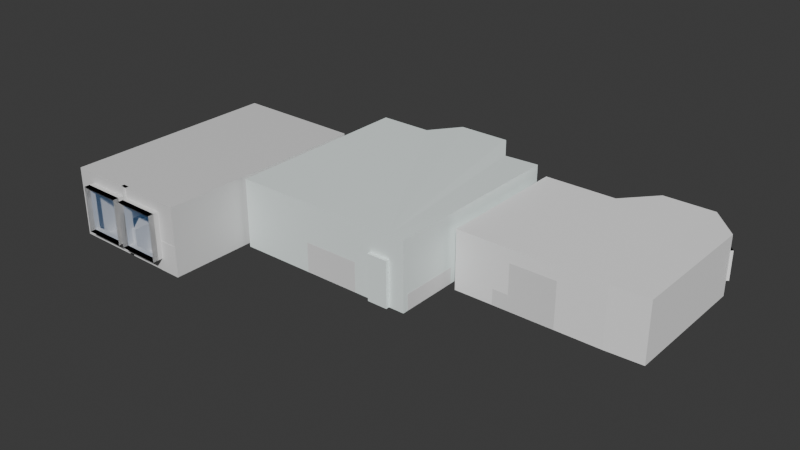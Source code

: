 # Source: Map-blockout_mitKinderT_r.blend  (saved by Blender 4.2.66; exported with 4.5.12 LTS)
import bpy
from mathutils import Matrix  # noqa: F401  (used for matrix-valued properties, if any)

bpy.ops.wm.read_factory_settings(use_empty=True)
scene = bpy.context.scene
scene.name = 'Scene'

# ---- collections
col_office = bpy.data.collections.new('Office'); scene.collection.children.link(col_office)
col_livingroom = bpy.data.collections.new('Livingroom'); scene.collection.children.link(col_livingroom)
col_kitchen = bpy.data.collections.new('Kitchen'); scene.collection.children.link(col_kitchen)

# ---- materials (node trees are filled in below, after node groups)
mat_material_005 = bpy.data.materials.new('Material.005')
mat_material_005.alpha_threshold = 0.0
mat_material_005.roughness = 0.5
mat_material_005.line_color = (0.0, 0.0, 0.0, 1.0)
mat_glas = bpy.data.materials.new('Glas')
mat_material_004 = bpy.data.materials.new('Material.004')
mat_material_002 = bpy.data.materials.new('Material.002')
mat_material_003 = bpy.data.materials.new('Material.003')
mat_material = bpy.data.materials.new('Material')
mat_material.alpha_threshold = 0.0
mat_material.roughness = 0.5
mat_material.line_color = (0.0, 0.0, 0.0, 1.0)
mat_material_001 = bpy.data.materials.new('Material.001')

# ---- material node trees
mat_material_005.use_nodes = True; mat_material_005.node_tree.nodes.clear()
_N = mat_material_005.node_tree.nodes; _L = mat_material_005.node_tree.links
n0 = _N.new('ShaderNodeOutputMaterial'); n0.name = 'Material Output'; n0.location = (300, 300)
n1 = _N.new('ShaderNodeBsdfPrincipled'); n1.name = 'Principled BSDF'; n1.location = (10, 300)
n1.inputs[3].default_value = 1.45
_L.new(n1.outputs[0], n0.inputs[0])
n0.is_active_output = True
mat_glas.use_nodes = True; mat_glas.node_tree.nodes.clear()
_N = mat_glas.node_tree.nodes; _L = mat_glas.node_tree.links
n0 = _N.new('ShaderNodeBsdfPrincipled'); n0.name = 'Principled BSDF'; n0.location = (10, 300)
n0.inputs[0].default_value = (0.01827, 0.2907, 0.8003, 1.0)
n0.inputs[2].default_value = 0.06746
n0.inputs[4].default_value = 0.1865
n1 = _N.new('ShaderNodeOutputMaterial'); n1.name = 'Material Output'; n1.location = (300, 300)
_L.new(n0.outputs[0], n1.inputs[0])
n1.is_active_output = True
mat_material_004.use_nodes = True; mat_material_004.node_tree.nodes.clear()
_N = mat_material_004.node_tree.nodes; _L = mat_material_004.node_tree.links
n0 = _N.new('ShaderNodeBsdfPrincipled'); n0.name = 'Principled BSDF'; n0.location = (10, 300)
n0.inputs[0].default_value = (0.9053, 1.0, 0.9817, 1.0)
n1 = _N.new('ShaderNodeOutputMaterial'); n1.name = 'Material Output'; n1.location = (300, 300)
_L.new(n0.outputs[0], n1.inputs[0])
n1.is_active_output = True
mat_material_002.use_nodes = True; mat_material_002.node_tree.nodes.clear()
_N = mat_material_002.node_tree.nodes; _L = mat_material_002.node_tree.links
n0 = _N.new('ShaderNodeBsdfPrincipled'); n0.name = 'Principled BSDF'; n0.location = (10, 300)
n0.inputs[0].default_value = (0.004541, 0.07819, 0.1197, 1.0)
n0.inputs[4].default_value = 0.4625
n1 = _N.new('ShaderNodeOutputMaterial'); n1.name = 'Material Output'; n1.location = (300, 300)
_L.new(n0.outputs[0], n1.inputs[0])
n1.is_active_output = True
mat_material_003.use_nodes = True; mat_material_003.node_tree.nodes.clear()
_N = mat_material_003.node_tree.nodes; _L = mat_material_003.node_tree.links
n0 = _N.new('ShaderNodeBsdfPrincipled'); n0.name = 'Principled BSDF'; n0.location = (10, 300)
n0.inputs[0].default_value = (0.8004, 0.7655, 0.0, 1.0)
n1 = _N.new('ShaderNodeOutputMaterial'); n1.name = 'Material Output'; n1.location = (300, 300)
_L.new(n0.outputs[0], n1.inputs[0])
n1.is_active_output = True
mat_material.use_nodes = True; mat_material.node_tree.nodes.clear()
_N = mat_material.node_tree.nodes; _L = mat_material.node_tree.links
n0 = _N.new('ShaderNodeOutputMaterial'); n0.name = 'Material Output'; n0.location = (300, 300)
n1 = _N.new('ShaderNodeBsdfPrincipled'); n1.name = 'Principled BSDF'; n1.location = (10, 300)
n1.inputs[0].default_value = (1.0, 1.0, 1.0, 1.0)
n1.inputs[3].default_value = 1.45
_L.new(n1.outputs[0], n0.inputs[0])
n0.is_active_output = True
mat_material_001.use_nodes = True; mat_material_001.node_tree.nodes.clear()
_N = mat_material_001.node_tree.nodes; _L = mat_material_001.node_tree.links
n0 = _N.new('ShaderNodeOutputMaterial'); n0.name = 'Material Output'; n0.location = (300, 300)
n1 = _N.new('ShaderNodeBsdfGlass'); n1.name = 'Glass BSDF'; n1.location = (10, 300)
n1.inputs[0].default_value = (0.02129, 0.2509, 0.6755, 0.1)
n1.inputs[1].default_value = 0.3268
_L.new(n1.outputs[0], n0.inputs[0])
n0.is_active_output = True

# ---- world
world_world = bpy.data.worlds.new('World'); scene.world = world_world
world_world.use_nodes = True; world_world.node_tree.nodes.clear()
_N = world_world.node_tree.nodes; _L = world_world.node_tree.links
n0 = _N.new('ShaderNodeOutputWorld'); n0.name = 'World Output'; n0.location = (300, 300)
n1 = _N.new('ShaderNodeBackground'); n1.name = 'Background'; n1.location = (10, 300)
n1.inputs[0].default_value = (0.05088, 0.05088, 0.05088, 1.0)
_L.new(n1.outputs[0], n0.inputs[0])
n0.is_active_output = True
world_world.color = (0.05088, 0.05088, 0.05088)
world_world.sun_shadow_jitter_overblur = 0.0

# ---- meshes
me_cube_024 = bpy.data.meshes.new('Cube.024')
me_cube_024.from_pydata([(-0.1958, 2.0, 2.0), (-0.1958, 2.0, 0.0), (-0.1958, -5.96e-08, 2.0), (-0.1958, -5.96e-08, 0.0), (-1.811, 2.0, 2.0), (-1.811, 2.0, 0.0), (-1.811, -5.96e-08, 2.0), (-1.811, -5.96e-08, 0.0), (-0.4259, 2.0, 0.0), (-1.574, 2.0, 0.0), (-0.4259, -5.96e-08, 2.0), (-1.574, -5.96e-08, 2.0), (-1.574, -5.96e-08, 0.0), (-0.4259, -5.96e-08, 0.0), (-1.574, 2.0, 2.0), (-0.4259, 2.0, 2.0), (-0.1958, 2.0, 1.699), (-0.1958, 2.0, 0.3661), (-1.811, -5.96e-08, 0.3661), (-1.811, -5.96e-08, 1.699), (-0.1958, -5.96e-08, 1.699), (-0.1958, -5.96e-08, 0.3661), (-1.811, 2.0, 1.699), (-1.811, 2.0, 0.3661), (-1.574, 2.0, 0.3661), (-1.574, 2.0, 1.699), (-0.4259, 2.0, 0.3661), (-0.4259, 2.0, 1.699), (-0.4259, -5.96e-08, 0.3661), (-0.4259, -5.96e-08, 1.699), (-1.574, -5.96e-08, 0.3661), (-1.574, -5.96e-08, 1.699), (-0.9601, 2.0, 0.0), (-1.04, 2.0, 0.0), (-0.9601, -5.96e-08, 2.0), (-1.04, -5.96e-08, 2.0), (-1.04, -5.96e-08, 0.0), (-0.9601, -5.96e-08, 0.0), (-1.04, 2.0, 2.0), (-0.9601, 2.0, 2.0), (-1.04, -5.96e-08, 0.3661), (-0.9601, -5.96e-08, 0.3661), (-1.04, -5.96e-08, 1.699), (-0.9601, -5.96e-08, 1.699), (-0.9601, 2.0, 0.3661), (-1.04, 2.0, 0.3661), (-0.9601, 2.0, 1.699), (-1.04, 2.0, 1.699), (-1.574, 2.097, 0.3661), (-1.574, 2.097, 1.699), (-0.4259, 2.097, 0.3661), (-0.4259, 2.097, 1.699), (-1.04, 2.097, 0.3661), (-1.04, 2.097, 1.699), (-0.9601, 2.097, 0.3661), (-0.9601, 2.097, 1.699), (-1.574, 2.045, 0.3661), (-1.574, 2.045, 1.699), (-0.4259, 2.045, 0.3661), (-0.4259, 2.045, 1.699), (-1.04, 2.045, 0.3661), (-1.04, 2.045, 1.699), (-0.9601, 2.045, 0.3661), (-0.9601, 2.045, 1.699), (-1.811, 1.202, 5.96e-08), (-1.811, 0.9893, 5.96e-08), (-0.1958, 1.202, 2.0), (-0.1958, 0.9893, 2.0), (-1.811, 0.9893, 2.0), (-1.811, 1.202, 2.0), (-0.1958, 0.9887, 5.96e-08), (-0.1958, 1.204, 5.96e-08), (-1.574, 0.9893, 5.96e-08), (-1.574, 1.202, 5.96e-08), (-0.4259, 0.9893, 5.96e-08), (-0.4259, 1.202, 5.96e-08), (-0.4259, 0.9893, 2.0), (-0.4259, 1.202, 2.0), (-1.574, 0.9893, 2.0), (-1.574, 1.202, 2.0), (-0.1958, 0.9887, 0.3661), (-0.1958, 1.204, 0.3661), (-0.1958, 0.9893, 1.699), (-0.1958, 1.202, 1.699), (-1.811, 1.202, 0.3661), (-1.811, 0.9893, 0.3661), (-1.811, 1.202, 1.699), (-1.811, 0.9893, 1.699), (-0.9601, 0.9893, 2.0), (-0.9601, 1.202, 2.0), (-1.04, 0.9893, 2.0), (-1.04, 1.202, 2.0), (-1.04, 0.9893, 5.96e-08), (-1.04, 1.202, 5.96e-08), (-0.9601, 0.9893, 5.96e-08), (-0.9601, 1.202, 5.96e-08), (-0.1958, 2.0, 1.343), (-1.811, -5.96e-08, 1.343), (-0.1958, -5.96e-08, 1.343), (-1.811, 2.0, 1.343), (-1.574, 2.0, 1.343), (-0.4259, 2.0, 1.343), (-0.4259, -5.96e-08, 1.343), (-1.574, -5.96e-08, 1.343), (-1.04, 2.0, 1.343), (-0.9601, 2.0, 1.343), (-0.9601, -5.96e-08, 1.343), (-1.04, -5.96e-08, 1.343), (-1.574, 2.097, 1.343), (-0.4259, 2.097, 1.343), (-1.04, 2.097, 1.343), (-0.9601, 2.097, 1.343), (-1.574, 2.045, 1.343), (-0.4259, 2.045, 1.343), (-1.04, 2.045, 1.343), (-0.9601, 2.045, 1.343), (-1.811, 0.9893, 1.343), (-1.811, 1.202, 1.343), (-0.1958, 1.204, 1.311), (-0.1958, 0.9887, 1.311), (-0.9601, 1.971, 0.0), (-1.04, 1.971, 0.0), (-1.04, 1.971, 2.0), (-0.9601, 1.971, 2.0), (-0.9601, 1.971, 0.3661), (-1.04, 1.971, 0.3661), (-0.9601, 1.971, 1.699), (-1.04, 1.971, 1.699), (-1.04, 1.971, 1.343), (-0.9601, 1.971, 1.343)], [], [(78, 11, 6, 68), (31, 19, 6, 11), (86, 22, 4, 69), (74, 13, 3, 70), (82, 20, 2, 67), (27, 16, 0, 15), (22, 25, 14, 4), (46, 27, 15, 39), (65, 7, 12, 72), (94, 37, 13, 74), (20, 29, 10, 2), (42, 31, 11, 35), (67, 2, 10, 76), (90, 35, 11, 78), (36, 12, 30, 40), (107, 103, 31, 42), (3, 13, 28, 21), (98, 102, 29, 20), (32, 8, 26, 44), (27, 46, 55, 51), (5, 9, 24, 23), (99, 100, 25, 22), (8, 1, 17, 26), (101, 96, 16, 27), (70, 3, 21, 80), (119, 98, 20, 82), (64, 5, 23, 84), (117, 99, 22, 86), (12, 7, 18, 30), (103, 97, 19, 31), (104, 47, 53, 110), (104, 45, 125, 128), (9, 33, 45, 24), (32, 44, 124, 120), (102, 106, 43, 29), (106, 107, 42, 43), (13, 37, 41, 28), (37, 36, 40, 41), (76, 10, 34, 88), (88, 34, 35, 90), (29, 43, 34, 10), (43, 42, 35, 34), (72, 12, 36, 92), (92, 36, 37, 94), (25, 47, 38, 14), (45, 33, 121, 125), (54, 50, 58, 62), (110, 53, 61, 114), (44, 26, 50, 54), (101, 27, 51, 109), (100, 24, 48, 108), (24, 45, 52, 48), (105, 44, 54, 111), (47, 25, 49, 53), (115, 113, 59, 63), (112, 114, 61, 57), (48, 52, 60, 56), (108, 48, 56, 112), (111, 54, 62, 115), (51, 55, 63, 59), (53, 49, 57, 61), (109, 51, 59, 113), (33, 93, 95, 32), (93, 92, 94, 95), (9, 73, 93, 33), (73, 72, 92, 93), (39, 89, 91, 38), (89, 88, 90, 91), (15, 77, 89, 39), (77, 76, 88, 89), (97, 116, 87, 19), (116, 117, 86, 87), (7, 65, 85, 18), (65, 64, 84, 85), (96, 118, 83, 16), (118, 119, 82, 83), (1, 71, 81, 17), (38, 91, 79, 14), (91, 90, 78, 79), (0, 66, 77, 15), (66, 67, 76, 77), (32, 95, 75, 8), (95, 94, 74, 75), (5, 64, 73, 9), (64, 65, 72, 73), (16, 83, 66, 0), (83, 82, 67, 66), (8, 75, 71, 1), (75, 74, 70, 71), (19, 87, 68, 6), (87, 86, 69, 68), (14, 79, 69, 4), (79, 78, 68, 69), (17, 81, 118, 96), (85, 84, 117, 116), (18, 85, 116, 97), (50, 109, 113, 58), (55, 111, 115, 63), (49, 108, 112, 57), (56, 60, 114, 112), (62, 58, 113, 115), (46, 105, 111, 55), (25, 100, 108, 49), (26, 101, 109, 50), (52, 110, 114, 60), (41, 40, 107, 106), (28, 41, 106, 102), (33, 32, 120, 121), (45, 104, 110, 52), (30, 18, 97, 103), (84, 23, 99, 117), (80, 21, 98, 119), (26, 17, 96, 101), (23, 24, 100, 99), (21, 28, 102, 98), (40, 30, 103, 107), (71, 70, 80, 119, 118, 81), (128, 129, 126, 127), (121, 120, 124, 125), (127, 126, 123, 122), (125, 124, 129, 128), (47, 104, 128, 127), (38, 47, 127, 122), (44, 105, 129, 124), (105, 46, 126, 129), (39, 38, 122, 123), (46, 39, 123, 126)])
me_cube_024.polygons.foreach_set('material_index', [0, 0, 0, 0, 0, 0, 0, 0, 0, 0, 0, 0, 0, 0, 0, 0, 0, 0, 0, 0, 0, 0, 0, 0, 0, 0, 0, 0, 0, 0, 0, 0, 0, 0, 0, 0, 0, 0, 0, 0, 0, 0, 0, 0, 0, 0, 0, 0, 0, 0, 0, 0, 0, 0, 1, 1, 0, 0, 0, 0, 0, 0, 0, 0, 0, 0, 0, 0, 0, 0, 0, 0, 0, 0, 0, 0, 0, 0, 0, 0, 0, 0, 0, 0, 0, 0, 0, 0, 0, 0, 0, 0, 0, 0, 0, 0, 0, 0, 0, 1, 1, 0, 0, 0, 0, 0, 0, 0, 0, 0, 0, 0, 0, 0, 0, 0, 0, 0, 0, 0, 0, 0, 0, 0, 0, 0, 0])
_uv = me_cube_024.uv_layers.new(name='UVMap')
_uv.uv.foreach_set('vector', [0.7917, 0.6667, 0.7917, 0.75, 0.875, 0.75, 0.875, 0.6667, 0.5417, 0.9167, 0.5417, 1.0, 0.625, 1.0, 0.625, 0.9167, 0.5417, 0.1667, 0.5417, 0.25, 0.625, 0.25, 0.625, 0.1667, 0.2917, 0.6667, 0.2917, 0.75, 0.375, 0.75, 0.375, 0.6667, 0.5417, 0.6667, 0.5417, 0.75, 0.625, 0.75, 0.625, 0.6667, 0.5417, 0.4167, 0.5417, 0.5, 0.625, 0.5, 0.625, 0.4167, 0.5417, 0.25, 0.5417, 0.3333, 0.625, 0.3333, 0.625, 0.25, 0.5417, 0.3889, 0.5417, 0.4167, 0.625, 0.4167, 0.625, 0.3889, 0.125, 0.6667, 0.125, 0.75, 0.2083, 0.75, 0.2083, 0.6667, 0.2639, 0.6667, 0.2639, 0.75, 0.2917, 0.75, 0.2917, 0.6667, 0.5417, 0.75, 0.5417, 0.8333, 0.625, 0.8333, 0.625, 0.75, 0.5417, 0.8889, 0.5417, 0.9167, 0.625, 0.9167, 0.625, 0.8889, 0.625, 0.6667, 0.625, 0.75, 0.7083, 0.75, 0.7083, 0.6667, 0.7639, 0.6667, 0.7639, 0.75, 0.7917, 0.75, 0.7917, 0.6667, 0.375, 0.8889, 0.375, 0.9167, 0.4583, 0.9167, 0.4583, 0.8889, 0.5, 0.8889, 0.5, 0.9167, 0.5417, 0.9167, 0.5417, 0.8889, 0.375, 0.75, 0.375, 0.8333, 0.4583, 0.8333, 0.4583, 0.75, 0.5, 0.75, 0.5, 0.8333, 0.5417, 0.8333, 0.5417, 0.75, 0.375, 0.3889, 0.375, 0.4167, 0.4583, 0.4167, 0.4583, 0.3889, 0.5417, 0.4167, 0.5417, 0.3889, 0.5417, 0.3889, 0.5417, 0.4167, 0.375, 0.25, 0.375, 0.3333, 0.4583, 0.3333, 0.4583, 0.25, 0.5, 0.25, 0.5, 0.3333, 0.5417, 0.3333, 0.5417, 0.25, 0.375, 0.4167, 0.375, 0.5, 0.4583, 0.5, 0.4583, 0.4167, 0.5, 0.4167, 0.5, 0.5, 0.5417, 0.5, 0.5417, 0.4167, 0.375, 0.6667, 0.375, 0.75, 0.4583, 0.75, 0.4583, 0.6667, 0.5, 0.6667, 0.5, 0.75, 0.5417, 0.75, 0.5417, 0.6667, 0.375, 0.1667, 0.375, 0.25, 0.4583, 0.25, 0.4583, 0.1667, 0.5, 0.1667, 0.5, 0.25, 0.5417, 0.25, 0.5417, 0.1667, 0.375, 0.9167, 0.375, 1.0, 0.4583, 1.0, 0.4583, 0.9167, 0.5, 0.9167, 0.5, 1.0, 0.5417, 1.0, 0.5417, 0.9167, 0.5, 0.3611, 0.5417, 0.3611, 0.5417, 0.3611, 0.5, 0.3611, 0.5, 0.3611, 0.4583, 0.3611, 0.4583, 0.3611, 0.5, 0.3611, 0.375, 0.3333, 0.375, 0.3611, 0.4583, 0.3611, 0.4583, 0.3333, 0.375, 0.3889, 0.4583, 0.3889, 0.4583, 0.3889, 0.375, 0.3889, 0.5, 0.8333, 0.5, 0.8611, 0.5417, 0.8611, 0.5417, 0.8333, 0.5, 0.8611, 0.5, 0.8889, 0.5417, 0.8889, 0.5417, 0.8611, 0.375, 0.8333, 0.375, 0.8611, 0.4583, 0.8611, 0.4583, 0.8333, 0.375, 0.8611, 0.375, 0.8889, 0.4583, 0.8889, 0.4583, 0.8611, 0.7083, 0.6667, 0.7083, 0.75, 0.7361, 0.75, 0.7361, 0.6667, 0.7361, 0.6667, 0.7361, 0.75, 0.7639, 0.75, 0.7639, 0.6667, 0.5417, 0.8333, 0.5417, 0.8611, 0.625, 0.8611, 0.625, 0.8333, 0.5417, 0.8611, 0.5417, 0.8889, 0.625, 0.8889, 0.625, 0.8611, 0.2083, 0.6667, 0.2083, 0.75, 0.2361, 0.75, 0.2361, 0.6667, 0.2361, 0.6667, 0.2361, 0.75, 0.2639, 0.75, 0.2639, 0.6667, 0.5417, 0.3333, 0.5417, 0.3611, 0.625, 0.3611, 0.625, 0.3333, 0.4583, 0.3611, 0.375, 0.3611, 0.375, 0.3611, 0.4583, 0.3611, 0.4583, 0.3889, 0.4583, 0.4167, 0.4583, 0.4167, 0.4583, 0.3889, 0.5, 0.3611, 0.5417, 0.3611, 0.5417, 0.3611, 0.5, 0.3611, 0.4583, 0.3889, 0.4583, 0.4167, 0.4583, 0.4167, 0.4583, 0.3889, 0.5, 0.4167, 0.5417, 0.4167, 0.5417, 0.4167, 0.5, 0.4167, 0.5, 0.3333, 0.4583, 0.3333, 0.4583, 0.3333, 0.5, 0.3333, 0.4583, 0.3333, 0.4583, 0.3611, 0.4583, 0.3611, 0.4583, 0.3333, 0.5, 0.3889, 0.4583, 0.3889, 0.4583, 0.3889, 0.5, 0.3889, 0.5417, 0.3611, 0.5417, 0.3333, 0.5417, 0.3333, 0.5417, 0.3611, 0.5, 0.3889, 0.5, 0.4167, 0.5417, 0.4167, 0.5417, 0.3889, 0.5, 0.3333, 0.5, 0.3611, 0.5417, 0.3611, 0.5417, 0.3333, 0.4583, 0.3333, 0.4583, 0.3611, 0.4583, 0.3611, 0.4583, 0.3333, 0.5, 0.3333, 0.4583, 0.3333, 0.4583, 0.3333, 0.5, 0.3333, 0.5, 0.3889, 0.4583, 0.3889, 0.4583, 0.3889, 0.5, 0.3889, 0.5417, 0.4167, 0.5417, 0.3889, 0.5417, 0.3889, 0.5417, 0.4167, 0.5417, 0.3611, 0.5417, 0.3333, 0.5417, 0.3333, 0.5417, 0.3611, 0.5, 0.4167, 0.5417, 0.4167, 0.5417, 0.4167, 0.5, 0.4167, 0.2361, 0.5, 0.2361, 0.5833, 0.2639, 0.5833, 0.2639, 0.5, 0.2361, 0.5833, 0.2361, 0.6667, 0.2639, 0.6667, 0.2639, 0.5833, 0.2083, 0.5, 0.2083, 0.5833, 0.2361, 0.5833, 0.2361, 0.5, 0.2083, 0.5833, 0.2083, 0.6667, 0.2361, 0.6667, 0.2361, 0.5833, 0.7361, 0.5, 0.7361, 0.5833, 0.7639, 0.5833, 0.7639, 0.5, 0.7361, 0.5833, 0.7361, 0.6667, 0.7639, 0.6667, 0.7639, 0.5833, 0.7083, 0.5, 0.7083, 0.5833, 0.7361, 0.5833, 0.7361, 0.5, 0.7083, 0.5833, 0.7083, 0.6667, 0.7361, 0.6667, 0.7361, 0.5833, 0.5, 0.0, 0.5, 0.08333, 0.5417, 0.08333, 0.5417, 0.0, 0.5, 0.08333, 0.5, 0.1667, 0.5417, 0.1667, 0.5417, 0.08333, 0.375, 0.0, 0.375, 0.08333, 0.4583, 0.08333, 0.4583, 0.0, 0.375, 0.08333, 0.375, 0.1667, 0.4583, 0.1667, 0.4583, 0.08333, 0.5, 0.5, 0.5, 0.5833, 0.5417, 0.5833, 0.5417, 0.5, 0.5, 0.5833, 0.5, 0.6667, 0.5417, 0.6667, 0.5417, 0.5833, 0.375, 0.5, 0.375, 0.5833, 0.4583, 0.5833, 0.4583, 0.5, 0.7639, 0.5, 0.7639, 0.5833, 0.7917, 0.5833, 0.7917, 0.5, 0.7639, 0.5833, 0.7639, 0.6667, 0.7917, 0.6667, 0.7917, 0.5833, 0.625, 0.5, 0.625, 0.5833, 0.7083, 0.5833, 0.7083, 0.5, 0.625, 0.5833, 0.625, 0.6667, 0.7083, 0.6667, 0.7083, 0.5833, 0.2639, 0.5, 0.2639, 0.5833, 0.2917, 0.5833, 0.2917, 0.5, 0.2639, 0.5833, 0.2639, 0.6667, 0.2917, 0.6667, 0.2917, 0.5833, 0.125, 0.5, 0.125, 0.5833, 0.2083, 0.5833, 0.2083, 0.5, 0.125, 0.5833, 0.125, 0.6667, 0.2083, 0.6667, 0.2083, 0.5833, 0.5417, 0.5, 0.5417, 0.5833, 0.625, 0.5833, 0.625, 0.5, 0.5417, 0.5833, 0.5417, 0.6667, 0.625, 0.6667, 0.625, 0.5833, 0.2917, 0.5, 0.2917, 0.5833, 0.375, 0.5833, 0.375, 0.5, 0.2917, 0.5833, 0.2917, 0.6667, 0.375, 0.6667, 0.375, 0.5833, 0.5417, 0.0, 0.5417, 0.08333, 0.625, 0.08333, 0.625, 0.0, 0.5417, 0.08333, 0.5417, 0.1667, 0.625, 0.1667, 0.625, 0.08333, 0.7917, 0.5, 0.7917, 0.5833, 0.875, 0.5833, 0.875, 0.5, 0.7917, 0.5833, 0.7917, 0.6667, 0.875, 0.6667, 0.875, 0.5833, 0.4583, 0.5, 0.4583, 0.5833, 0.5, 0.5833, 0.5, 0.5, 0.4583, 0.08333, 0.4583, 0.1667, 0.5, 0.1667, 0.5, 0.08333, 0.4583, 0.0, 0.4583, 0.08333, 0.5, 0.08333, 0.5, 0.0, 0.4583, 0.4167, 0.5, 0.4167, 0.5, 0.4167, 0.4583, 0.4167, 0.5417, 0.3889, 0.5, 0.3889, 0.5, 0.3889, 0.5417, 0.3889, 0.5417, 0.3333, 0.5, 0.3333, 0.5, 0.3333, 0.5417, 0.3333, 0.4583, 0.3333, 0.4583, 0.3611, 0.5, 0.3611, 0.5, 0.3333, 0.4583, 0.3889, 0.4583, 0.4167, 0.5, 0.4167, 0.5, 0.3889, 0.5417, 0.3889, 0.5, 0.3889, 0.5, 0.3889, 0.5417, 0.3889, 0.5417, 0.3333, 0.5, 0.3333, 0.5, 0.3333, 0.5417, 0.3333, 0.4583, 0.4167, 0.5, 0.4167, 0.5, 0.4167, 0.4583, 0.4167, 0.4583, 0.3611, 0.5, 0.3611, 0.5, 0.3611, 0.4583, 0.3611, 0.4583, 0.8611, 0.4583, 0.8889, 0.5, 0.8889, 0.5, 0.8611, 0.4583, 0.8333, 0.4583, 0.8611, 0.5, 0.8611, 0.5, 0.8333, 0.2361, 0.5, 0.2639, 0.5, 0.2639, 0.5, 0.2361, 0.5, 0.4583, 0.3611, 0.5, 0.3611, 0.5, 0.3611, 0.4583, 0.3611, 0.4583, 0.9167, 0.4583, 1.0, 0.5, 1.0, 0.5, 0.9167, 0.4583, 0.1667, 0.4583, 0.25, 0.5, 0.25, 0.5, 0.1667, 0.4583, 0.6667, 0.4583, 0.75, 0.5, 0.75, 0.5, 0.6667, 0.4583, 0.4167, 0.4583, 0.5, 0.5, 0.5, 0.5, 0.4167, 0.4583, 0.25, 0.4583, 0.3333, 0.5, 0.3333, 0.5, 0.25, 0.4583, 0.75, 0.4583, 0.8333, 0.5, 0.8333, 0.5, 0.75, 0.4583, 0.8889, 0.4583, 0.9167, 0.5, 0.9167, 0.5, 0.8889, 0.375, 0.5833, 0.375, 0.6667, 0.4583, 0.6667, 0.5, 0.6667, 0.5, 0.5833, 0.4583, 0.5833, 0.5, 0.3611, 0.5, 0.3889, 0.5417, 0.3889, 0.5417, 0.3611, 0.375, 0.3611, 0.375, 0.3889, 0.4583, 0.3889, 0.4583, 0.3611, 0.5417, 0.3611, 0.5417, 0.3889, 0.625, 0.3889, 0.625, 0.3611, 0.4583, 0.3611, 0.4583, 0.3889, 0.5, 0.3889, 0.5, 0.3611, 0.5417, 0.3611, 0.5, 0.3611, 0.5, 0.3611, 0.5417, 0.3611, 0.625, 0.3611, 0.5417, 0.3611, 0.5417, 0.3611, 0.625, 0.3611, 0.4583, 0.3889, 0.5, 0.3889, 0.5, 0.3889, 0.4583, 0.3889, 0.5, 0.3889, 0.5417, 0.3889, 0.5417, 0.3889, 0.5, 0.3889, 0.7361, 0.5, 0.7639, 0.5, 0.7639, 0.5, 0.7361, 0.5, 0.5417, 0.3889, 0.625, 0.3889, 0.625, 0.3889, 0.5417, 0.3889])
me_cube_024.materials.append(mat_material_005)
me_cube_024.materials.append(mat_glas)
me_cube_024.use_mirror_vertex_groups = False
me_cube_024.update()
me_cube_023 = bpy.data.meshes.new('Cube.023')
me_cube_023.from_pydata([(-2.0, -7.153e-07, -5.96e-08), (-2.0, -7.153e-07, 2.0), (-2.0, 2.0, -5.96e-08), (-2.0, 2.0, 2.0), (0.0, -7.153e-07, -5.96e-08), (0.0, -7.153e-07, 2.0), (0.0, 2.0, -5.96e-08), (0.0, 2.0, 2.0)], [], [(0, 1, 3, 2), (2, 3, 7, 6), (6, 7, 5, 4), (4, 5, 1, 0), (2, 6, 4, 0), (7, 3, 1, 5)])
_uv = me_cube_023.uv_layers.new(name='UVMap')
_uv.uv.foreach_set('vector', [0.375, 0.0, 0.625, 0.0, 0.625, 0.25, 0.375, 0.25, 0.375, 0.25, 0.625, 0.25, 0.625, 0.5, 0.375, 0.5, 0.375, 0.5, 0.625, 0.5, 0.625, 0.75, 0.375, 0.75, 0.375, 0.75, 0.625, 0.75, 0.625, 1.0, 0.375, 1.0, 0.125, 0.5, 0.375, 0.5, 0.375, 0.75, 0.125, 0.75, 0.625, 0.5, 0.875, 0.5, 0.875, 0.75, 0.625, 0.75])
me_cube_023.update()
me_cube_022 = bpy.data.meshes.new('Cube.022')
me_cube_022.from_pydata([(-2.0, 0.0, 0.0), (-2.0, 0.0, 2.0), (-2.0, 2.0, 0.0), (-2.0, 2.0, 2.0), (0.0, 0.0, 0.0), (0.0, 0.0, 2.0), (0.0, 2.0, 0.0), (0.0, 2.0, 2.0)], [], [(0, 1, 3, 2), (2, 3, 7, 6), (6, 7, 5, 4), (4, 5, 1, 0), (2, 6, 4, 0), (7, 3, 1, 5)])
_uv = me_cube_022.uv_layers.new(name='UVMap')
_uv.uv.foreach_set('vector', [0.375, 0.0, 0.625, 0.0, 0.625, 0.25, 0.375, 0.25, 0.375, 0.25, 0.625, 0.25, 0.625, 0.5, 0.375, 0.5, 0.375, 0.5, 0.625, 0.5, 0.625, 0.75, 0.375, 0.75, 0.375, 0.75, 0.625, 0.75, 0.625, 1.0, 0.375, 1.0, 0.125, 0.5, 0.375, 0.5, 0.375, 0.75, 0.125, 0.75, 0.625, 0.5, 0.875, 0.5, 0.875, 0.75, 0.625, 0.75])
me_cube_022.update()
me_cube_021 = bpy.data.meshes.new('Cube.021')
me_cube_021.from_pydata([(-2.0, 4.768e-07, 0.0), (-2.0, 4.768e-07, 2.0), (-2.0, 2.0, 0.0), (-2.0, 2.0, 2.0), (4.768e-07, 4.768e-07, 0.0), (4.768e-07, 4.768e-07, 2.0), (4.768e-07, 2.0, 0.0), (4.768e-07, 2.0, 2.0)], [], [(0, 1, 3, 2), (2, 3, 7, 6), (6, 7, 5, 4), (4, 5, 1, 0), (2, 6, 4, 0), (7, 3, 1, 5)])
_uv = me_cube_021.uv_layers.new(name='UVMap')
_uv.uv.foreach_set('vector', [0.375, 0.0, 0.625, 0.0, 0.625, 0.25, 0.375, 0.25, 0.375, 0.25, 0.625, 0.25, 0.625, 0.5, 0.375, 0.5, 0.375, 0.5, 0.625, 0.5, 0.625, 0.75, 0.375, 0.75, 0.375, 0.75, 0.625, 0.75, 0.625, 1.0, 0.375, 1.0, 0.125, 0.5, 0.375, 0.5, 0.375, 0.75, 0.125, 0.75, 0.625, 0.5, 0.875, 0.5, 0.875, 0.75, 0.625, 0.75])
me_cube_021.update()
me_cube_020 = bpy.data.meshes.new('Cube.020')
me_cube_020.from_pydata([(-2.0, -1.788e-07, 0.0), (-2.0, -1.788e-07, 2.0), (-2.0, 2.0, 0.0), (-2.0, 2.0, 2.0), (0.0, -1.788e-07, 0.0), (0.0, -1.788e-07, 2.0), (0.0, 2.0, 0.0), (0.0, 2.0, 2.0)], [], [(0, 1, 3, 2), (2, 3, 7, 6), (6, 7, 5, 4), (4, 5, 1, 0), (2, 6, 4, 0), (7, 3, 1, 5)])
_uv = me_cube_020.uv_layers.new(name='UVMap')
_uv.uv.foreach_set('vector', [0.375, 0.0, 0.625, 0.0, 0.625, 0.25, 0.375, 0.25, 0.375, 0.25, 0.625, 0.25, 0.625, 0.5, 0.375, 0.5, 0.375, 0.5, 0.625, 0.5, 0.625, 0.75, 0.375, 0.75, 0.375, 0.75, 0.625, 0.75, 0.625, 1.0, 0.375, 1.0, 0.125, 0.5, 0.375, 0.5, 0.375, 0.75, 0.125, 0.75, 0.625, 0.5, 0.875, 0.5, 0.875, 0.75, 0.625, 0.75])
me_cube_020.update()
me_cube_019 = bpy.data.meshes.new('Cube.019')
me_cube_019.from_pydata([(-2.0, -2.0, 0.0), (-2.0, -2.0, 2.0), (-2.0, 0.0, 0.0), (-2.0, 0.0, 2.0), (0.0, -2.0, 0.0), (0.0, -2.0, 2.0), (0.0, 0.0, 0.0), (0.0, 0.0, 2.0)], [], [(0, 1, 3, 2), (2, 3, 7, 6), (6, 7, 5, 4), (4, 5, 1, 0), (2, 6, 4, 0), (7, 3, 1, 5)])
_uv = me_cube_019.uv_layers.new(name='UVMap')
_uv.uv.foreach_set('vector', [0.375, 0.0, 0.625, 0.0, 0.625, 0.25, 0.375, 0.25, 0.375, 0.25, 0.625, 0.25, 0.625, 0.5, 0.375, 0.5, 0.375, 0.5, 0.625, 0.5, 0.625, 0.75, 0.375, 0.75, 0.375, 0.75, 0.625, 0.75, 0.625, 1.0, 0.375, 1.0, 0.125, 0.5, 0.375, 0.5, 0.375, 0.75, 0.125, 0.75, 0.625, 0.5, 0.875, 0.5, 0.875, 0.75, 0.625, 0.75])
me_cube_019.update()
me_cube_018 = bpy.data.meshes.new('Cube.018')
me_cube_018.from_pydata([(-2.0, -9.537e-07, 0.0), (-2.0, -9.537e-07, 2.0), (-2.0, 2.0, 0.0), (-2.0, 2.0, 2.0), (-4.768e-07, -9.537e-07, 0.0), (-4.768e-07, -9.537e-07, 2.0), (-4.768e-07, 2.0, 0.0), (-4.768e-07, 2.0, 2.0)], [], [(0, 1, 3, 2), (2, 3, 7, 6), (6, 7, 5, 4), (4, 5, 1, 0), (2, 6, 4, 0), (7, 3, 1, 5)])
_uv = me_cube_018.uv_layers.new(name='UVMap')
_uv.uv.foreach_set('vector', [0.375, 0.0, 0.625, 0.0, 0.625, 0.25, 0.375, 0.25, 0.375, 0.25, 0.625, 0.25, 0.625, 0.5, 0.375, 0.5, 0.375, 0.5, 0.625, 0.5, 0.625, 0.75, 0.375, 0.75, 0.375, 0.75, 0.625, 0.75, 0.625, 1.0, 0.375, 1.0, 0.125, 0.5, 0.375, 0.5, 0.375, 0.75, 0.125, 0.75, 0.625, 0.5, 0.875, 0.5, 0.875, 0.75, 0.625, 0.75])
me_cube_018.update()
me_cube_017 = bpy.data.meshes.new('Cube.017')
me_cube_017.from_pydata([(-2.0, 0.0, 0.0), (-2.0, 0.0, 2.0), (-2.0, 2.0, 0.0), (-2.0, 2.0, 2.0), (0.0, 0.0, 0.0), (0.0, 0.0, 2.0), (0.0, 2.0, 0.0), (0.0, 2.0, 2.0)], [], [(0, 1, 3, 2), (2, 3, 7, 6), (6, 7, 5, 4), (4, 5, 1, 0), (2, 6, 4, 0), (7, 3, 1, 5)])
_uv = me_cube_017.uv_layers.new(name='UVMap')
_uv.uv.foreach_set('vector', [0.375, 0.0, 0.625, 0.0, 0.625, 0.25, 0.375, 0.25, 0.375, 0.25, 0.625, 0.25, 0.625, 0.5, 0.375, 0.5, 0.375, 0.5, 0.625, 0.5, 0.625, 0.75, 0.375, 0.75, 0.375, 0.75, 0.625, 0.75, 0.625, 1.0, 0.375, 1.0, 0.125, 0.5, 0.375, 0.5, 0.375, 0.75, 0.125, 0.75, 0.625, 0.5, 0.875, 0.5, 0.875, 0.75, 0.625, 0.75])
me_cube_017.update()
me_cube_016 = bpy.data.meshes.new('Cube.016')
me_cube_016.from_pydata([(-2.0, 0.0, 0.0), (-2.0, 0.0, 2.0), (-2.0, 2.0, 0.0), (-2.0, 2.0, 2.0), (0.0, 0.0, 0.0), (0.0, 0.0, 2.0), (0.0, 2.0, 0.0), (0.0, 2.0, 2.0)], [], [(0, 1, 3, 2), (2, 3, 7, 6), (6, 7, 5, 4), (4, 5, 1, 0), (2, 6, 4, 0), (7, 3, 1, 5)])
_uv = me_cube_016.uv_layers.new(name='UVMap')
_uv.uv.foreach_set('vector', [0.375, 0.0, 0.625, 0.0, 0.625, 0.25, 0.375, 0.25, 0.375, 0.25, 0.625, 0.25, 0.625, 0.5, 0.375, 0.5, 0.375, 0.5, 0.625, 0.5, 0.625, 0.75, 0.375, 0.75, 0.375, 0.75, 0.625, 0.75, 0.625, 1.0, 0.375, 1.0, 0.125, 0.5, 0.375, 0.5, 0.375, 0.75, 0.125, 0.75, 0.625, 0.5, 0.875, 0.5, 0.875, 0.75, 0.625, 0.75])
me_cube_016.update()
me_cube_015 = bpy.data.meshes.new('Cube.015')
me_cube_015.from_pydata([(-2.0, -2.0, 0.0), (-2.0, -2.0, 2.0), (-2.0, 0.0, 0.0), (-2.0, 0.0, 2.0), (0.0, -2.0, 0.0), (0.0, -2.0, 2.0), (0.0, 0.0, 0.0), (0.0, 0.0, 2.0)], [], [(0, 1, 3, 2), (2, 3, 7, 6), (6, 7, 5, 4), (4, 5, 1, 0), (2, 6, 4, 0), (7, 3, 1, 5)])
_uv = me_cube_015.uv_layers.new(name='UVMap')
_uv.uv.foreach_set('vector', [0.375, 0.0, 0.625, 0.0, 0.625, 0.25, 0.375, 0.25, 0.375, 0.25, 0.625, 0.25, 0.625, 0.5, 0.375, 0.5, 0.375, 0.5, 0.625, 0.5, 0.625, 0.75, 0.375, 0.75, 0.375, 0.75, 0.625, 0.75, 0.625, 1.0, 0.375, 1.0, 0.125, 0.5, 0.375, 0.5, 0.375, 0.75, 0.125, 0.75, 0.625, 0.5, 0.875, 0.5, 0.875, 0.75, 0.625, 0.75])
me_cube_015.update()
me_cube_014 = bpy.data.meshes.new('Cube.014')
me_cube_014.from_pydata([(-2.0, -9.537e-07, 0.0), (-2.0, -9.537e-07, 2.0), (-2.0, 2.0, 0.0), (-2.0, 2.0, 2.0), (-2.384e-07, -9.537e-07, 0.0), (-2.384e-07, -9.537e-07, 2.0), (-2.384e-07, 2.0, 0.0), (-2.384e-07, 2.0, 2.0)], [], [(0, 1, 3, 2), (2, 3, 7, 6), (6, 7, 5, 4), (4, 5, 1, 0), (2, 6, 4, 0), (7, 3, 1, 5)])
_uv = me_cube_014.uv_layers.new(name='UVMap')
_uv.uv.foreach_set('vector', [0.375, 0.0, 0.625, 0.0, 0.625, 0.25, 0.375, 0.25, 0.375, 0.25, 0.625, 0.25, 0.625, 0.5, 0.375, 0.5, 0.375, 0.5, 0.625, 0.5, 0.625, 0.75, 0.375, 0.75, 0.375, 0.75, 0.625, 0.75, 0.625, 1.0, 0.375, 1.0, 0.125, 0.5, 0.375, 0.5, 0.375, 0.75, 0.125, 0.75, 0.625, 0.5, 0.875, 0.5, 0.875, 0.75, 0.625, 0.75])
me_cube_014.update()
me_cube_013 = bpy.data.meshes.new('Cube.013')
me_cube_013.from_pydata([(-1.0, -1.0, -1.0), (-1.0, -1.0, 1.0), (-1.0, 1.0, -1.0), (-1.0, 1.0, 1.0), (1.0, -1.0, -1.0), (1.0, -1.0, 1.0), (1.0, 1.0, -1.0), (1.0, 1.0, 1.0)], [], [(0, 1, 3, 2), (2, 3, 7, 6), (6, 7, 5, 4), (4, 5, 1, 0), (2, 6, 4, 0), (7, 3, 1, 5)])
_uv = me_cube_013.uv_layers.new(name='UVMap')
_uv.uv.foreach_set('vector', [0.375, 0.0, 0.625, 0.0, 0.625, 0.25, 0.375, 0.25, 0.375, 0.25, 0.625, 0.25, 0.625, 0.5, 0.375, 0.5, 0.375, 0.5, 0.625, 0.5, 0.625, 0.75, 0.375, 0.75, 0.375, 0.75, 0.625, 0.75, 0.625, 1.0, 0.375, 1.0, 0.125, 0.5, 0.375, 0.5, 0.375, 0.75, 0.125, 0.75, 0.625, 0.5, 0.875, 0.5, 0.875, 0.75, 0.625, 0.75])
me_cube_013.update()
me_cube_011 = bpy.data.meshes.new('Cube.011')
me_cube_011.from_pydata([(-0.4276, -1.055, -6.384e-08), (-0.4276, -1.055, 2.0), (-0.4276, 5.045, -2.541e-07), (-0.4276, 5.045, 2.0), (2.54, -1.055, 3.695e-09), (2.54, -1.055, 2.0), (2.54, 5.045, -1.866e-07), (2.54, 5.045, 2.0), (-0.5034, 1.958, -1.759e-07), (2.54, -1.055, 1.333), (1.96, -1.055, 3.695e-09), (2.288, -1.055, 3.695e-09), (2.288, -1.055, 2.0), (1.96, -1.055, 2.0), (2.288, -1.055, 1.333), (1.96, -1.055, 1.333), (1.635, 5.974, -2.619e-07), (0.7887, 5.974, -2.619e-07), (0.7887, 5.974, 2.0), (1.635, 5.974, 2.0), (-0.5034, 2.692, -1.835e-07), (2.54, 5.045, 1.333), (2.54, 5.045, 0.4399), (0.7887, 5.974, 0.4399), (0.7887, 5.974, 1.333), (1.635, 5.974, 0.4399), (1.635, 5.974, 1.333), (2.54, 1.224, -5.595e-08), (2.54, 1.957, -6.365e-08), (2.54, 1.269, 2.0), (2.54, 1.907, 2.0), (2.54, 1.224, 1.307), (2.54, 1.957, 1.307), (2.54, -1.055, 0.4399), (2.54, 1.957, 0.4399), (2.54, 1.224, 0.4399), (-0.4276, 2.692, -1.825e-07), (-0.4276, 1.958, -1.749e-07), (-0.4276, 5.045, 1.333), (-0.4276, -1.055, 1.333), (-0.4276, 2.692, 1.307), (-0.4276, 1.958, 1.307), (-0.5034, 2.692, 1.307), (-0.5034, 1.958, 1.307), (1.96, -1.168, 3.695e-09), (2.288, -1.168, 3.695e-09), (1.96, -1.168, 1.333), (2.288, -1.168, 1.333), (2.6, 1.224, -5.517e-08), (2.6, 1.957, -6.288e-08), (2.6, 1.224, 1.307), (2.6, 1.957, 1.307), (2.6, 1.957, 0.4399), (2.6, 1.224, 0.4399), (0.4032, 5.105, -1.901e-07), (0.4032, 5.105, 1.97), (1.961, 5.034, 1.974), (1.961, 5.034, -0.02621), (1.961, 5.034, 0.4136), (1.961, 5.034, 1.307), (0.4032, 5.105, 1.31), (-0.5034, 2.692, 0.44), (-0.4276, 2.692, 0.44), (-0.4276, 5.045, 0.4533), (0.4032, 5.105, 0.4419), (-0.4276, 3.868, -2.183e-07), (-0.4276, 3.868, 1.32), (-0.4276, 3.868, 0.4467), (-0.4276, 4.591, -2.471e-07), (-0.4276, 4.591, 1.327), (-0.4276, 4.591, 0.45), (-0.4276, 3.868, -2.183e-07), (-0.4276, 3.868, 1.32), (-0.4276, 3.868, 0.4467), (-0.4276, 4.591, -2.471e-07), (-0.4276, 4.591, 1.327), (-0.4276, 4.591, 0.45), (-0.4276, 3.868, -2.183e-07), (-0.4276, 3.868, 1.32), (-0.4276, 3.868, 0.4467), (-0.4276, 4.591, -2.471e-07), (-0.4276, 4.591, 1.327), (-0.4276, 4.591, 0.45), (-0.4276, 3.868, -2.183e-07), (-0.4276, 3.868, 1.32), (-0.4276, 3.868, 0.4467), (-0.4276, 4.591, -2.471e-07), (-0.4276, 4.591, 1.327), (-0.4276, 4.591, 0.45), (-0.5053, 3.868, -2.306e-07), (-0.5053, 3.868, 1.32), (-0.5053, 3.868, 0.4467), (-0.5053, 4.591, -2.594e-07), (-0.5053, 4.591, 1.327), (-0.5053, 4.591, 0.45), (1.602, 5.974, -2.002e-07), (1.602, 5.974, 2.0), (1.602, 5.974, 0.4399), (1.602, 5.974, 1.333), (1.602, 6.151, 0.4399), (1.602, 6.151, 1.333), (1.602, 6.037, 0.4399), (1.602, 6.037, 1.333), (0.8148, 5.974, -2.912e-07), (0.8148, 5.974, 0.4399), (0.8148, 5.974, 1.333), (0.8148, 6.151, 0.4399), (0.8148, 6.151, 1.333), (0.8148, 6.037, 0.4399), (0.8148, 6.037, 1.333), (0.8148, 5.974, 2.0), (0.7646, 5.919, 1.998), (0.7646, 5.919, 1.332), (0.7646, 5.919, 0.44), (0.7646, 5.919, -2.574e-07), (0.4273, 5.16, -1.946e-07), (0.4273, 5.16, 1.972), (0.4273, 5.16, 1.312), (0.4273, 5.16, 0.4418), (1.941, 5.093, 1.975), (1.941, 5.093, -0.02457), (1.941, 5.093, 0.4153), (1.941, 5.093, 1.309), (2.012, 5.141, 0.4153), (2.012, 5.141, 1.309), (1.727, 5.963, 1.332), (1.727, 5.963, 0.4382), (1.698, 5.943, 1.332), (1.698, 5.943, 0.4382), (1.983, 5.121, 1.309), (1.983, 5.121, 0.4153), (0.3766, 5.203, 1.312), (0.7139, 5.963, 1.332), (0.3766, 5.203, 0.4418), (0.7139, 5.963, 0.44), (0.329, 5.267, 1.306), (0.6663, 6.027, 1.326), (0.329, 5.267, 0.4355), (0.6663, 6.027, 0.4337), (1.656, 5.915, -0.001638), (1.656, 5.915, 0.4382), (1.656, 5.915, 1.332), (1.656, 5.915, 1.998), (1.602, 6.145, 0.4399), (1.602, 6.145, 1.333), (0.8148, 6.145, 0.4399), (0.8148, 6.145, 1.333)], [], [(39, 15, 10, 0), (59, 21, 7, 56), (15, 39, 1, 13), (2, 68, 65, 36, 37, 0, 10, 11, 4, 27, 28, 6, 57, 120, 139, 16, 95, 103, 17, 114, 115, 54), (9, 14, 12, 5), (14, 15, 13, 12), (29, 31, 9, 5), (98, 26, 19, 96), (95, 16, 25, 97), (57, 6, 22, 58), (58, 22, 21, 59), (26, 98, 97, 25), (98, 97, 101, 102), (133, 131, 132, 134), (35, 33, 9, 31), (22, 34, 32, 21), (11, 14, 9, 33, 4), (7, 21, 32, 30), (30, 32, 31, 29), (6, 28, 34, 22), (27, 4, 33, 35), (3, 1, 39, 41, 40, 66, 69, 38), (37, 36, 20, 8), (67, 66, 40, 62), (37, 41, 39, 0), (40, 41, 43, 42), (62, 40, 42, 61), (41, 37, 8, 43), (11, 10, 44, 45), (45, 44, 46, 47), (10, 15, 46, 44), (15, 14, 47, 46), (14, 11, 45, 47), (35, 31, 50, 53), (31, 32, 51, 50), (27, 35, 53, 48), (28, 27, 48, 49), (32, 34, 52, 51), (34, 28, 49, 52), (121, 58, 59, 122), (120, 57, 58, 121), (122, 59, 56, 119), (118, 64, 54, 115), (60, 55, 3, 38), (64, 60, 38, 63), (116, 55, 60, 117), (54, 64, 63, 2), (36, 62, 61, 20), (65, 67, 62, 36), (117, 60, 64, 118), (63, 38, 69, 70), (2, 63, 70, 68), (68, 65, 71, 74), (68, 70, 76, 74), (65, 67, 73, 71), (66, 69, 75, 72), (70, 69, 75, 76), (67, 66, 72, 73), (72, 75, 81, 78), (76, 75, 81, 82), (71, 73, 79, 77), (74, 71, 77, 80), (74, 76, 82, 80), (73, 72, 78, 79), (78, 81, 87, 84), (82, 81, 87, 88), (77, 79, 85, 83), (80, 77, 83, 86), (80, 82, 88, 86), (79, 78, 84, 85), (86, 92, 89, 83), (86, 88, 94, 92), (85, 91, 90, 84), (84, 90, 93, 87), (88, 87, 93, 94), (83, 89, 91, 85), (89, 92, 94, 93, 90, 91), (106, 99, 101, 108), (108, 101, 102, 109), (104, 97, 99, 106), (103, 95, 97, 104), (105, 98, 96, 110), (24, 105, 110, 18), (17, 103, 104, 23), (105, 104, 108, 109), (23, 104, 105, 24), (98, 105, 107, 100), (100, 107, 109, 102), (23, 113, 114, 17), (18, 111, 112, 24), (24, 112, 113, 23), (118, 113, 134, 133), (116, 117, 112, 111), (118, 115, 114, 113), (128, 130, 123, 126), (129, 127, 125, 124), (127, 128, 126, 125), (130, 129, 124, 123), (122, 141, 127, 129), (140, 121, 130, 128), (121, 122, 129, 130), (122, 119, 142, 141), (120, 121, 140, 139), (141, 140, 128, 127), (132, 131, 135, 136), (117, 118, 133, 131), (112, 117, 131, 132), (113, 112, 132, 134), (56, 7, 30, 29, 5, 12, 13, 1, 3, 55, 116, 111, 18, 110, 96, 19, 142, 119), (131, 133, 137, 135), (133, 134, 138, 137), (134, 132, 136, 138), (16, 139, 140, 25), (26, 141, 142, 19), (25, 140, 141, 26), (109, 108, 145, 146), (102, 101, 143, 144), (128, 130, 129, 127)])
me_cube_011.polygons.foreach_set('material_index', [0, 0, 0, 0, 0, 0, 0, 0, 0, 0, 0, 0, 1, 0, 0, 0, 0, 0, 0, 0, 0, 0, 0, 0, 0, 0, 0, 0, 0, 0, 0, 0, 0, 0, 0, 0, 0, 0, 0, 0, 0, 0, 0, 0, 0, 0, 0, 0, 0, 0, 0, 0, 0, 0, 0, 0, 0, 0, 0, 0, 0, 0, 0, 0, 0, 0, 0, 0, 0, 0, 0, 0, 0, 0, 0, 0, 0, 0, 1, 0, 0, 0, 0, 0, 0, 0, 0, 0, 0, 0, 0, 0, 0, 0, 0, 0, 0, 0, 0, 0, 0, 0, 0, 0, 0, 0, 0, 0, 0, 0, 0, 0, 0, 0, 0, 1, 1, 0])
_uv = me_cube_011.uv_layers.new(name='UVMap')
_uv.uv.foreach_set('vector', [0.5417, 1.0, 0.5417, 0.9167, 0.2083, 0.75, 0.125, 0.75, 0.5417, 0.4583, 0.5417, 0.5, 0.625, 0.5, 0.625, 0.4583, 0.5417, 0.9167, 0.5417, 1.0, 0.625, 1.0, 0.625, 0.9167, 0.125, 0.5, 0.125, 0.5208, 0.125, 0.5417, 0.125, 0.5833, 0.125, 0.6667, 0.125, 0.75, 0.2083, 0.75, 0.2917, 0.75, 0.375, 0.75, 0.375, 0.5833, 0.375, 0.5, 0.375, 0.5, 0.3333, 0.5, 0.3307, 0.5, 0.2943, 0.5, 0.2917, 0.5, 0.25, 0.5, 0.2292, 0.5, 0.2083, 0.5, 0.2057, 0.5, 0.1693, 0.5, 0.1667, 0.5, 0.5417, 0.75, 0.5417, 0.8333, 0.625, 0.8333, 0.625, 0.75, 0.5417, 0.8333, 0.5417, 0.9167, 0.625, 0.9167, 0.625, 0.8333, 0.625, 0.5833, 0.5417, 0.5833, 0.5417, 0.75, 0.625, 0.75, 0.5417, 0.375, 0.5417, 0.4167, 0.625, 0.4167, 0.625, 0.375, 0.375, 0.375, 0.375, 0.4167, 0.4583, 0.4167, 0.4583, 0.375, 0.375, 0.4583, 0.375, 0.5, 0.4583, 0.5, 0.4583, 0.4583, 0.4583, 0.4583, 0.4583, 0.5, 0.5417, 0.5, 0.5417, 0.4583, 0.5417, 0.4167, 0.5417, 0.375, 0.0, 0.0, 0.4583, 0.4167, 0.0, 0.0, 0.0, 0.0, 0.4583, 0.375, 0.5417, 0.375, 0.0, 0.0, 0.0, 0.0, 0.0, 0.0, 0.0, 0.0, 0.4583, 0.5833, 0.4583, 0.75, 0.5417, 0.75, 0.5417, 0.5833, 0.4583, 0.5, 0.4583, 0.5, 0.5417, 0.5, 0.5417, 0.5, 0.2917, 0.75, 0.5417, 0.8333, 0.5417, 0.75, 0.4583, 0.75, 0.375, 0.75, 0.625, 0.5, 0.5417, 0.5, 0.5417, 0.5, 0.625, 0.5, 0.625, 0.5, 0.5417, 0.5, 0.5417, 0.5833, 0.625, 0.5833, 0.375, 0.5, 0.375, 0.5, 0.4583, 0.5, 0.4583, 0.5, 0.375, 0.5833, 0.375, 0.75, 0.4583, 0.75, 0.4583, 0.5833, 0.0, 0.0, 0.0, 0.0, 0.0625, 0.375, 0.0625, 0.3333, 0.0625, 0.2917, 0.0625, 0.2708, 0.0625, 0.2604, 0.0625, 0.25, 0.125, 0.6667, 0.125, 0.5833, 0.125, 0.5833, 0.125, 0.6667, 0.09375, 0.4062, 0.0625, 0.2708, 0.0625, 0.2917, 0.09375, 0.4375, 0.125, 0.6667, 0.0625, 0.3333, 0.0625, 0.375, 0.125, 0.75, 0.0625, 0.2917, 0.0625, 0.3333, 0.0625, 0.3333, 0.0625, 0.2917, 0.09375, 0.4375, 0.0625, 0.2917, 0.0625, 0.2917, 0.09375, 0.4375, 0.0625, 0.3333, 0.125, 0.6667, 0.125, 0.6667, 0.0625, 0.3333, 0.2917, 0.75, 0.2083, 0.75, 0.2083, 0.75, 0.2917, 0.75, 0.2917, 0.75, 0.2083, 0.75, 0.5417, 0.9167, 0.5417, 0.8333, 0.2083, 0.75, 0.5417, 0.9167, 0.5417, 0.9167, 0.2083, 0.75, 0.5417, 0.9167, 0.5417, 0.8333, 0.5417, 0.8333, 0.5417, 0.9167, 0.5417, 0.8333, 0.2917, 0.75, 0.2917, 0.75, 0.5417, 0.8333, 0.4583, 0.5833, 0.5417, 0.5833, 0.5417, 0.5833, 0.4583, 0.5833, 0.5417, 0.5833, 0.5417, 0.5, 0.5417, 0.5, 0.5417, 0.5833, 0.375, 0.5833, 0.4583, 0.5833, 0.4583, 0.5833, 0.375, 0.5833, 0.375, 0.5, 0.375, 0.5833, 0.375, 0.5833, 0.375, 0.5, 0.5417, 0.5, 0.4583, 0.5, 0.4583, 0.5, 0.5417, 0.5, 0.4583, 0.5, 0.375, 0.5, 0.375, 0.5, 0.4583, 0.5, 0.4583, 0.4557, 0.4583, 0.4583, 0.5417, 0.4583, 0.5417, 0.4557, 0.375, 0.4557, 0.375, 0.4583, 0.4583, 0.4583, 0.4583, 0.4557, 0.5417, 0.4557, 0.5417, 0.4583, 0.625, 0.4583, 0.625, 0.4557, 0.3207, 0.4278, 0.3115, 0.4341, 0.1667, 0.5, 0.1797, 0.4896, 0.4564, 0.3683, 0.625, 0.2917, 0.625, 0.25, 0.0625, 0.25, 0.3115, 0.4341, 0.4564, 0.3683, 0.0625, 0.25, 0.09375, 0.375, 0.625, 0.2943, 0.625, 0.2917, 0.4564, 0.3683, 0.4617, 0.3661, 0.1667, 0.5, 0.3115, 0.4341, 0.09375, 0.375, 0.125, 0.5, 0.125, 0.5833, 0.09375, 0.4375, 0.09375, 0.4375, 0.125, 0.5833, 0.125, 0.5417, 0.09375, 0.4062, 0.09375, 0.4375, 0.125, 0.5833, 0.4617, 0.3661, 0.4564, 0.3683, 0.3115, 0.4341, 0.3207, 0.4278, 0.09375, 0.375, 0.0625, 0.25, 0.0625, 0.2604, 0.09375, 0.3906, 0.125, 0.5, 0.09375, 0.375, 0.09375, 0.3906, 0.125, 0.5208, 0.125, 0.5208, 0.125, 0.5417, 0.125, 0.5417, 0.125, 0.5208, 0.125, 0.5208, 0.09375, 0.3906, 0.09375, 0.3906, 0.125, 0.5208, 0.125, 0.5417, 0.09375, 0.4062, 0.09375, 0.4062, 0.125, 0.5417, 0.0625, 0.2708, 0.0625, 0.2604, 0.0625, 0.2604, 0.0625, 0.2708, 0.09375, 0.3906, 0.0625, 0.2604, 0.0625, 0.2604, 0.09375, 0.3906, 0.09375, 0.4062, 0.0625, 0.2708, 0.0625, 0.2708, 0.09375, 0.4062, 0.0625, 0.2708, 0.0625, 0.2604, 0.0625, 0.2604, 0.0625, 0.2708, 0.09375, 0.3906, 0.0625, 0.2604, 0.0625, 0.2604, 0.09375, 0.3906, 0.125, 0.5417, 0.09375, 0.4062, 0.09375, 0.4062, 0.125, 0.5417, 0.125, 0.5208, 0.125, 0.5417, 0.125, 0.5417, 0.125, 0.5208, 0.125, 0.5208, 0.09375, 0.3906, 0.09375, 0.3906, 0.125, 0.5208, 0.09375, 0.4062, 0.0625, 0.2708, 0.0625, 0.2708, 0.09375, 0.4062, 0.0625, 0.2708, 0.0625, 0.2604, 0.0625, 0.2604, 0.0625, 0.2708, 0.09375, 0.3906, 0.0625, 0.2604, 0.0625, 0.2604, 0.09375, 0.3906, 0.125, 0.5417, 0.09375, 0.4062, 0.09375, 0.4062, 0.125, 0.5417, 0.125, 0.5208, 0.125, 0.5417, 0.125, 0.5417, 0.125, 0.5208, 0.125, 0.5208, 0.09375, 0.3906, 0.09375, 0.3906, 0.125, 0.5208, 0.09375, 0.4062, 0.0625, 0.2708, 0.0625, 0.2708, 0.09375, 0.4062, 0.125, 0.5208, 0.125, 0.5208, 0.125, 0.5417, 0.125, 0.5417, 0.125, 0.5208, 0.09375, 0.3906, 0.09375, 0.3906, 0.125, 0.5208, 0.09375, 0.4062, 0.09375, 0.4062, 0.0625, 0.2708, 0.0625, 0.2708, 0.0625, 0.2708, 0.0625, 0.2708, 0.0625, 0.2604, 0.0625, 0.2604, 0.09375, 0.3906, 0.0625, 0.2604, 0.0625, 0.2604, 0.09375, 0.3906, 0.125, 0.5417, 0.125, 0.5417, 0.09375, 0.4062, 0.09375, 0.4062, 0.125, 0.5417, 0.125, 0.5208, 0.09375, 0.3906, 0.0625, 0.2604, 0.0625, 0.2708, 0.09375, 0.4062, 0.4583, 0.3542, 0.4583, 0.375, 0.4583, 0.375, 0.4583, 0.3542, 0.4583, 0.3542, 0.4583, 0.375, 0.5417, 0.375, 0.5417, 0.3542, 0.4583, 0.3542, 0.4583, 0.375, 0.4583, 0.375, 0.4583, 0.3542, 0.375, 0.3542, 0.375, 0.375, 0.4583, 0.375, 0.4583, 0.3542, 0.5417, 0.3542, 0.5417, 0.375, 0.625, 0.375, 0.625, 0.3542, 0.5417, 0.3333, 0.5417, 0.3542, 0.625, 0.3542, 0.625, 0.3333, 0.375, 0.3333, 0.375, 0.3542, 0.4583, 0.3542, 0.4583, 0.3333, 0.0, 0.0, 0.0, 0.0, 0.4583, 0.3542, 0.5417, 0.3542, 0.4583, 0.3333, 0.4583, 0.3542, 0.0, 0.0, 0.5417, 0.3333, 0.5417, 0.375, 0.5417, 0.3542, 0.5417, 0.3542, 0.5417, 0.375, 0.5417, 0.375, 0.5417, 0.3542, 0.5417, 0.3542, 0.5417, 0.375, 0.4583, 0.3333, 0.4492, 0.3396, 0.362, 0.3437, 0.375, 0.3333, 0.625, 0.3333, 0.625, 0.3307, 0.5363, 0.3355, 0.5417, 0.3333, 0.5417, 0.3333, 0.5363, 0.3355, 0.4492, 0.3396, 0.4583, 0.3333, 0.3207, 0.4278, 0.4492, 0.3396, 0.4492, 0.3396, 0.3207, 0.4278, 0.625, 0.2943, 0.4617, 0.3661, 0.5363, 0.3355, 0.625, 0.3307, 0.3207, 0.4278, 0.1797, 0.4896, 0.362, 0.3437, 0.4492, 0.3396, 0.4583, 0.4193, 0.4583, 0.4557, 0.4583, 0.4557, 0.4583, 0.4193, 0.5417, 0.4557, 0.5417, 0.4193, 0.5417, 0.4193, 0.5417, 0.4557, 0.5417, 0.4193, 0.4583, 0.4193, 0.4583, 0.4193, 0.5417, 0.4193, 0.4583, 0.4557, 0.5417, 0.4557, 0.5417, 0.4557, 0.4583, 0.4557, 0.5417, 0.4557, 0.5417, 0.4193, 0.5417, 0.4193, 0.5417, 0.4557, 0.4583, 0.4193, 0.4583, 0.4557, 0.4583, 0.4557, 0.4583, 0.4193, 0.4583, 0.4557, 0.5417, 0.4557, 0.5417, 0.4557, 0.4583, 0.4557, 0.5417, 0.4557, 0.625, 0.4557, 0.625, 0.4193, 0.5417, 0.4193, 0.375, 0.4557, 0.4583, 0.4557, 0.4583, 0.4193, 0.375, 0.4193, 0.5417, 0.4193, 0.4583, 0.4193, 0.4583, 0.4193, 0.5417, 0.4193, 0.5363, 0.3355, 0.4617, 0.3661, 0.4617, 0.3661, 0.5363, 0.3355, 0.4617, 0.3661, 0.3207, 0.4278, 0.3207, 0.4278, 0.4617, 0.3661, 0.5363, 0.3355, 0.4617, 0.3661, 0.4617, 0.3661, 0.5363, 0.3355, 0.4492, 0.3396, 0.5363, 0.3355, 0.5363, 0.3355, 0.4492, 0.3396, 0.625, 0.4583, 0.625, 0.5, 0.625, 0.5, 0.625, 0.5833, 0.625, 0.75, 0.625, 0.8333, 0.625, 0.9167, 0.0, 0.0, 0.625, 0.25, 0.625, 0.2917, 0.625, 0.2943, 0.625, 0.3307, 0.625, 0.3333, 0.625, 0.3542, 0.625, 0.375, 0.625, 0.4167, 0.625, 0.4193, 0.625, 0.4557, 0.4617, 0.3661, 0.3207, 0.4278, 0.3207, 0.4278, 0.4617, 0.3661, 0.3207, 0.4278, 0.4492, 0.3396, 0.4492, 0.3396, 0.3207, 0.4278, 0.4492, 0.3396, 0.5363, 0.3355, 0.5363, 0.3355, 0.4492, 0.3396, 0.375, 0.4167, 0.375, 0.4193, 0.4583, 0.4193, 0.4583, 0.4167, 0.5417, 0.4167, 0.5417, 0.4193, 0.625, 0.4193, 0.625, 0.4167, 0.4583, 0.4167, 0.4583, 0.4193, 0.5417, 0.4193, 0.5417, 0.4167, 0.5417, 0.3542, 0.4583, 0.3542, 0.4583, 0.3542, 0.5417, 0.3542, 0.5417, 0.375, 0.4583, 0.375, 0.4583, 0.375, 0.5417, 0.375, 0.0, 0.0, 0.0, 0.0, 0.0, 0.0, 0.0, 0.0])
me_cube_011.materials.append(mat_material_004)
me_cube_011.materials.append(mat_material_002)
me_cube_011.update()
me_cube_012 = bpy.data.meshes.new('Cube.012')
me_cube_012.from_pydata([(-2.0, 1.192e-07, 0.0), (-2.0, 1.192e-07, 2.0), (-2.0, 2.0, 0.0), (-2.0, 2.0, 2.0), (-1.192e-07, 1.192e-07, 0.0), (-1.192e-07, 1.192e-07, 2.0), (-1.192e-07, 2.0, 0.0), (-1.192e-07, 2.0, 2.0)], [], [(0, 1, 3, 2), (2, 3, 7, 6), (6, 7, 5, 4), (4, 5, 1, 0), (2, 6, 4, 0), (7, 3, 1, 5)])
_uv = me_cube_012.uv_layers.new(name='UVMap')
_uv.uv.foreach_set('vector', [0.375, 0.0, 0.625, 0.0, 0.625, 0.25, 0.375, 0.25, 0.375, 0.25, 0.625, 0.25, 0.625, 0.5, 0.375, 0.5, 0.375, 0.5, 0.625, 0.5, 0.625, 0.75, 0.375, 0.75, 0.375, 0.75, 0.625, 0.75, 0.625, 1.0, 0.375, 1.0, 0.125, 0.5, 0.375, 0.5, 0.375, 0.75, 0.125, 0.75, 0.625, 0.5, 0.875, 0.5, 0.875, 0.75, 0.625, 0.75])
me_cube_012.update()
me_cube_010 = bpy.data.meshes.new('Cube.010')
me_cube_010.from_pydata([(0.0, -2.0, 0.0), (0.0, -2.0, 2.0), (0.0, 2.384e-07, 0.0), (0.0, 2.384e-07, 2.0), (2.0, -2.0, 0.0), (2.0, -2.0, 2.0), (2.0, 2.384e-07, 0.0), (2.0, 2.384e-07, 2.0)], [], [(0, 1, 3, 2), (2, 3, 7, 6), (6, 7, 5, 4), (4, 5, 1, 0), (2, 6, 4, 0), (7, 3, 1, 5)])
_uv = me_cube_010.uv_layers.new(name='UVMap')
_uv.uv.foreach_set('vector', [0.375, 0.0, 0.625, 0.0, 0.625, 0.25, 0.375, 0.25, 0.375, 0.25, 0.625, 0.25, 0.625, 0.5, 0.375, 0.5, 0.375, 0.5, 0.625, 0.5, 0.625, 0.75, 0.375, 0.75, 0.375, 0.75, 0.625, 0.75, 0.625, 1.0, 0.375, 1.0, 0.125, 0.5, 0.375, 0.5, 0.375, 0.75, 0.125, 0.75, 0.625, 0.5, 0.875, 0.5, 0.875, 0.75, 0.625, 0.75])
me_cube_010.update()
me_cube_009 = bpy.data.meshes.new('Cube.009')
me_cube_009.from_pydata([(0.0, -2.0, 0.0), (0.0, -2.0, 2.0), (0.0, -2.384e-07, 0.0), (0.0, -2.384e-07, 2.0), (2.0, -2.0, 0.0), (2.0, -2.0, 2.0), (2.0, -2.384e-07, 0.0), (2.0, -2.384e-07, 2.0)], [], [(0, 1, 3, 2), (2, 3, 7, 6), (6, 7, 5, 4), (4, 5, 1, 0), (2, 6, 4, 0), (7, 3, 1, 5)])
_uv = me_cube_009.uv_layers.new(name='UVMap')
_uv.uv.foreach_set('vector', [0.375, 0.0, 0.625, 0.0, 0.625, 0.25, 0.375, 0.25, 0.375, 0.25, 0.625, 0.25, 0.625, 0.5, 0.375, 0.5, 0.375, 0.5, 0.625, 0.5, 0.625, 0.75, 0.375, 0.75, 0.375, 0.75, 0.625, 0.75, 0.625, 1.0, 0.375, 1.0, 0.125, 0.5, 0.375, 0.5, 0.375, 0.75, 0.125, 0.75, 0.625, 0.5, 0.875, 0.5, 0.875, 0.75, 0.625, 0.75])
me_cube_009.update()
me_cylinder = bpy.data.meshes.new('Cylinder')
me_cylinder.from_pydata([(1.0, 1.0, -5.96e-08), (1.0, 1.0, 2.0), (1.195, 0.9808, -5.96e-08), (1.195, 0.9808, 2.0), (1.383, 0.9239, -5.96e-08), (1.383, 0.9239, 2.0), (1.556, 0.8315, -5.96e-08), (1.556, 0.8315, 2.0), (1.707, 0.7071, -5.96e-08), (1.707, 0.7071, 2.0), (1.831, 0.5556, -5.96e-08), (1.831, 0.5556, 2.0), (1.924, 0.3827, -5.96e-08), (1.924, 0.3827, 2.0), (1.981, 0.1951, -5.96e-08), (1.981, 0.1951, 2.0), (2.0, 0.0, -5.96e-08), (2.0, 0.0, 2.0), (1.981, -0.1951, -5.96e-08), (1.981, -0.1951, 2.0), (1.924, -0.3827, -5.96e-08), (1.924, -0.3827, 2.0), (1.831, -0.5556, -5.96e-08), (1.831, -0.5556, 2.0), (1.707, -0.7071, -5.96e-08), (1.707, -0.7071, 2.0), (1.556, -0.8315, -5.96e-08), (1.556, -0.8315, 2.0), (1.383, -0.9239, -5.96e-08), (1.383, -0.9239, 2.0), (1.195, -0.9808, -5.96e-08), (1.195, -0.9808, 2.0), (1.0, -1.0, -5.96e-08), (1.0, -1.0, 2.0), (0.8049, -0.9808, -5.96e-08), (0.8049, -0.9808, 2.0), (0.6173, -0.9239, -5.96e-08), (0.6173, -0.9239, 2.0), (0.4444, -0.8315, -5.96e-08), (0.4444, -0.8315, 2.0), (0.2929, -0.7071, -5.96e-08), (0.2929, -0.7071, 2.0), (0.1685, -0.5556, -5.96e-08), (0.1685, -0.5556, 2.0), (0.07612, -0.3827, -5.96e-08), (0.07612, -0.3827, 2.0), (0.01921, -0.1951, -5.96e-08), (0.01921, -0.1951, 2.0), (0.0, 0.0, -5.96e-08), (0.0, 0.0, 2.0), (0.01921, 0.1951, -5.96e-08), (0.01921, 0.1951, 2.0), (0.07612, 0.3827, -5.96e-08), (0.07612, 0.3827, 2.0), (0.1685, 0.5556, -5.96e-08), (0.1685, 0.5556, 2.0), (0.2929, 0.7071, -5.96e-08), (0.2929, 0.7071, 2.0), (0.4444, 0.8315, -5.96e-08), (0.4444, 0.8315, 2.0), (0.6173, 0.9239, -5.96e-08), (0.6173, 0.9239, 2.0), (0.8049, 0.9808, -5.96e-08), (0.8049, 0.9808, 2.0)], [], [(0, 1, 3, 2), (2, 3, 5, 4), (4, 5, 7, 6), (6, 7, 9, 8), (8, 9, 11, 10), (10, 11, 13, 12), (12, 13, 15, 14), (14, 15, 17, 16), (16, 17, 19, 18), (18, 19, 21, 20), (20, 21, 23, 22), (22, 23, 25, 24), (24, 25, 27, 26), (26, 27, 29, 28), (28, 29, 31, 30), (30, 31, 33, 32), (32, 33, 35, 34), (34, 35, 37, 36), (36, 37, 39, 38), (38, 39, 41, 40), (40, 41, 43, 42), (42, 43, 45, 44), (44, 45, 47, 46), (46, 47, 49, 48), (48, 49, 51, 50), (50, 51, 53, 52), (52, 53, 55, 54), (54, 55, 57, 56), (56, 57, 59, 58), (58, 59, 61, 60), (3, 1, 63, 61, 59, 57, 55, 53, 51, 49, 47, 45, 43, 41, 39, 37, 35, 33, 31, 29, 27, 25, 23, 21, 19, 17, 15, 13, 11, 9, 7, 5), (60, 61, 63, 62), (62, 63, 1, 0), (0, 2, 4, 6, 8, 10, 12, 14, 16, 18, 20, 22, 24, 26, 28, 30, 32, 34, 36, 38, 40, 42, 44, 46, 48, 50, 52, 54, 56, 58, 60, 62)])
_uv = me_cylinder.uv_layers.new(name='UVMap')
_uv.uv.foreach_set('vector', [1.0, 0.5, 1.0, 1.0, 0.9688, 1.0, 0.9688, 0.5, 0.9688, 0.5, 0.9688, 1.0, 0.9375, 1.0, 0.9375, 0.5, 0.9375, 0.5, 0.9375, 1.0, 0.9062, 1.0, 0.9062, 0.5, 0.9062, 0.5, 0.9062, 1.0, 0.875, 1.0, 0.875, 0.5, 0.875, 0.5, 0.875, 1.0, 0.8438, 1.0, 0.8438, 0.5, 0.8438, 0.5, 0.8438, 1.0, 0.8125, 1.0, 0.8125, 0.5, 0.8125, 0.5, 0.8125, 1.0, 0.7812, 1.0, 0.7812, 0.5, 0.7812, 0.5, 0.7812, 1.0, 0.75, 1.0, 0.75, 0.5, 0.75, 0.5, 0.75, 1.0, 0.7188, 1.0, 0.7188, 0.5, 0.7188, 0.5, 0.7188, 1.0, 0.6875, 1.0, 0.6875, 0.5, 0.6875, 0.5, 0.6875, 1.0, 0.6562, 1.0, 0.6562, 0.5, 0.6562, 0.5, 0.6562, 1.0, 0.625, 1.0, 0.625, 0.5, 0.625, 0.5, 0.625, 1.0, 0.5938, 1.0, 0.5938, 0.5, 0.5938, 0.5, 0.5938, 1.0, 0.5625, 1.0, 0.5625, 0.5, 0.5625, 0.5, 0.5625, 1.0, 0.5312, 1.0, 0.5312, 0.5, 0.5312, 0.5, 0.5312, 1.0, 0.5, 1.0, 0.5, 0.5, 0.5, 0.5, 0.5, 1.0, 0.4688, 1.0, 0.4688, 0.5, 0.4688, 0.5, 0.4688, 1.0, 0.4375, 1.0, 0.4375, 0.5, 0.4375, 0.5, 0.4375, 1.0, 0.4062, 1.0, 0.4062, 0.5, 0.4062, 0.5, 0.4062, 1.0, 0.375, 1.0, 0.375, 0.5, 0.375, 0.5, 0.375, 1.0, 0.3438, 1.0, 0.3438, 0.5, 0.3438, 0.5, 0.3438, 1.0, 0.3125, 1.0, 0.3125, 0.5, 0.3125, 0.5, 0.3125, 1.0, 0.2812, 1.0, 0.2812, 0.5, 0.2812, 0.5, 0.2812, 1.0, 0.25, 1.0, 0.25, 0.5, 0.25, 0.5, 0.25, 1.0, 0.2188, 1.0, 0.2188, 0.5, 0.2188, 0.5, 0.2188, 1.0, 0.1875, 1.0, 0.1875, 0.5, 0.1875, 0.5, 0.1875, 1.0, 0.1562, 1.0, 0.1562, 0.5, 0.1562, 0.5, 0.1562, 1.0, 0.125, 1.0, 0.125, 0.5, 0.125, 0.5, 0.125, 1.0, 0.09375, 1.0, 0.09375, 0.5, 0.09375, 0.5, 0.09375, 1.0, 0.0625, 1.0, 0.0625, 0.5, 0.2968, 0.4854, 0.25, 0.49, 0.2032, 0.4854, 0.1582, 0.4717, 0.1167, 0.4496, 0.08029, 0.4197, 0.05045, 0.3833, 0.02827, 0.3418, 0.01461, 0.2968, 0.01, 0.25, 0.01461, 0.2032, 0.02827, 0.1582, 0.05045, 0.1167, 0.08029, 0.08029, 0.1167, 0.05045, 0.1582, 0.02827, 0.2032, 0.01461, 0.25, 0.01, 0.2968, 0.01461, 0.3418, 0.02827, 0.3833, 0.05045, 0.4197, 0.08029, 0.4496, 0.1167, 0.4717, 0.1582, 0.4854, 0.2032, 0.49, 0.25, 0.4854, 0.2968, 0.4717, 0.3418, 0.4496, 0.3833, 0.4197, 0.4197, 0.3833, 0.4496, 0.3418, 0.4717, 0.0625, 0.5, 0.0625, 1.0, 0.03125, 1.0, 0.03125, 0.5, 0.03125, 0.5, 0.03125, 1.0, 0.0, 1.0, 0.0, 0.5, 0.75, 0.49, 0.7968, 0.4854, 0.8418, 0.4717, 0.8833, 0.4496, 0.9197, 0.4197, 0.9496, 0.3833, 0.9717, 0.3418, 0.9854, 0.2968, 0.99, 0.25, 0.9854, 0.2032, 0.9717, 0.1582, 0.9496, 0.1167, 0.9197, 0.08029, 0.8833, 0.05045, 0.8418, 0.02827, 0.7968, 0.01461, 0.75, 0.01, 0.7032, 0.01461, 0.6582, 0.02827, 0.6167, 0.05045, 0.5803, 0.08029, 0.5504, 0.1167, 0.5283, 0.1582, 0.5146, 0.2032, 0.51, 0.25, 0.5146, 0.2968, 0.5283, 0.3418, 0.5504, 0.3833, 0.5803, 0.4197, 0.6167, 0.4496, 0.6582, 0.4717, 0.7032, 0.4854])
me_cylinder.update()
me_cube_008 = bpy.data.meshes.new('Cube.008')
me_cube_008.from_pydata([(-2.0, 9.537e-07, 0.0), (-2.0, 9.537e-07, 2.0), (-2.0, 2.0, 0.0), (-2.0, 2.0, 2.0), (0.0, 9.537e-07, 0.0), (0.0, 9.537e-07, 2.0), (0.0, 2.0, 0.0), (0.0, 2.0, 2.0)], [], [(0, 1, 3, 2), (2, 3, 7, 6), (6, 7, 5, 4), (4, 5, 1, 0), (2, 6, 4, 0), (7, 3, 1, 5)])
_uv = me_cube_008.uv_layers.new(name='UVMap')
_uv.uv.foreach_set('vector', [0.375, 0.0, 0.625, 0.0, 0.625, 0.25, 0.375, 0.25, 0.375, 0.25, 0.625, 0.25, 0.625, 0.5, 0.375, 0.5, 0.375, 0.5, 0.625, 0.5, 0.625, 0.75, 0.375, 0.75, 0.375, 0.75, 0.625, 0.75, 0.625, 1.0, 0.375, 1.0, 0.125, 0.5, 0.375, 0.5, 0.375, 0.75, 0.125, 0.75, 0.625, 0.5, 0.875, 0.5, 0.875, 0.75, 0.625, 0.75])
me_cube_008.update()
me_plane = bpy.data.meshes.new('Plane')
me_plane.from_pydata([(-1.0, -1.0, 0.0), (1.0, -1.0, 0.0), (-1.0, 1.0, 0.0), (1.0, 1.0, 0.0)], [], [(0, 1, 3, 2)])
_uv = me_plane.uv_layers.new(name='UVMap')
_uv.uv.foreach_set('vector', [0.0, 0.0, 1.0, 0.0, 1.0, 1.0, 0.0, 1.0])
me_plane.materials.append(mat_material_003)
me_plane.update()
me_circle = bpy.data.meshes.new('Circle')
me_circle.from_pydata([(3.217e-15, 1.438, -1.568e-07), (-0.2806, 1.411, -1.568e-07), (-0.5505, 1.329, -1.568e-07), (-0.7992, 1.196, -1.568e-07), (-1.017, 1.017, -1.568e-07), (-1.196, 0.7992, -1.568e-07), (-1.329, 0.5505, -1.568e-07), (-1.411, 0.2806, -1.568e-07), (-1.438, 2.091e-07, -1.568e-07), (-1.411, -0.2806, -1.568e-07), (-1.329, -0.5505, -1.568e-07), (-1.196, -0.7992, -1.568e-07), (-1.017, -1.017, -1.568e-07), (-0.7992, -1.196, -1.568e-07), (-0.5505, -1.329, -1.568e-07), (-0.2806, -1.411, -1.568e-07), (-3.217e-15, -1.438, -1.568e-07), (0.2806, -1.411, -1.568e-07), (0.5505, -1.329, -1.568e-07), (0.7992, -1.196, -1.568e-07), (1.017, -1.017, -1.568e-07), (1.196, -0.7992, -1.568e-07), (1.329, -0.5505, -1.568e-07), (1.411, -0.2806, -1.568e-07), (1.438, 2.091e-07, -1.568e-07), (1.411, 0.2806, -1.568e-07), (1.329, 0.5505, -1.568e-07), (1.196, 0.7992, -1.568e-07), (1.017, 1.017, -1.568e-07), (0.7992, 1.196, -1.568e-07), (0.5505, 1.329, -1.568e-07), (0.2806, 1.411, -1.568e-07)], [], [(1, 2, 3, 4, 5, 6, 7, 8, 9, 10, 11, 12, 13, 14, 15, 16, 17, 18, 19, 20, 21, 22, 23, 24, 25, 26, 27, 28, 29, 30, 31, 0)])
_uv = me_circle.uv_layers.new(name='UVMap')
_uv.uv.foreach_set('vector', [0.0, 0.0, 0.0, 0.0, 0.0, 0.0, 0.0, 0.0, 0.0, 0.0, 0.0, 0.0, 0.0, 0.0, 0.0, 0.0, 0.0, 0.0, 0.0, 0.0, 0.0, 0.0, 0.0, 0.0, 0.0, 0.0, 0.0, 0.0, 0.0, 0.0, 0.0, 0.0, 0.0, 0.0, 0.0, 0.0, 0.0, 0.0, 0.0, 0.0, 0.0, 0.0, 0.0, 0.0, 0.0, 0.0, 0.0, 0.0, 0.0, 0.0, 0.0, 0.0, 0.0, 0.0, 0.0, 0.0, 0.0, 0.0, 0.0, 0.0, 0.0, 0.0, 0.0, 0.0])
me_circle.materials.append(mat_material_003)
me_circle.update()
me_cube_007 = bpy.data.meshes.new('Cube.007')
me_cube_007.from_pydata([(-2.0, 3.576e-07, -2.0), (-2.0, 3.576e-07, 5.96e-08), (-2.0, 2.0, -2.0), (-2.0, 2.0, 5.96e-08), (-1.907e-06, 3.576e-07, -2.0), (-1.907e-06, 3.576e-07, 5.96e-08), (-1.907e-06, 2.0, -2.0), (-1.907e-06, 2.0, 5.96e-08), (-2.0, 6.135, 5.96e-08), (-2.0, 6.135, -2.0), (-1.907e-06, 6.135, -2.0), (-1.907e-06, 6.135, 5.96e-08)], [], [(0, 1, 3, 2), (7, 6, 10, 11), (6, 7, 5, 4), (4, 5, 1, 0), (2, 6, 4, 0), (7, 3, 1, 5), (9, 8, 11, 10), (6, 2, 9, 10), (3, 7, 11, 8), (2, 3, 8, 9)])
_uv = me_cube_007.uv_layers.new(name='UVMap')
_uv.uv.foreach_set('vector', [0.375, 0.0, 0.625, 0.0, 0.625, 0.25, 0.375, 0.25, 0.625, 0.5, 0.375, 0.5, 0.375, 0.5, 0.625, 0.5, 0.375, 0.5, 0.625, 0.5, 0.625, 0.75, 0.375, 0.75, 0.375, 0.75, 0.625, 0.75, 0.625, 1.0, 0.375, 1.0, 0.125, 0.5, 0.375, 0.5, 0.375, 0.75, 0.125, 0.75, 0.625, 0.5, 0.875, 0.5, 0.875, 0.75, 0.625, 0.75, 0.375, 0.25, 0.625, 0.25, 0.625, 0.5, 0.375, 0.5, 0.375, 0.5, 0.125, 0.5, 0.125, 0.5, 0.375, 0.5, 0.875, 0.5, 0.625, 0.5, 0.625, 0.5, 0.875, 0.5, 0.375, 0.25, 0.625, 0.25, 0.625, 0.25, 0.375, 0.25])
me_cube_007.update()
me_cube_001 = bpy.data.meshes.new('Cube.001')
me_cube_001.from_pydata([(0.4253, -1.979, 5.426e-07), (0.4253, -1.979, 2.0), (0.4253, 0.02064, 5.426e-07), (0.4253, 0.02064, 2.0), (2.0, -2.0, 0.0), (2.0, -2.0, 2.0), (2.0, -2.384e-07, 0.0), (2.0, -2.384e-07, 2.0)], [], [(0, 1, 3, 2), (2, 3, 7, 6), (6, 7, 5, 4), (4, 5, 1, 0), (2, 6, 4, 0), (7, 3, 1, 5)])
_uv = me_cube_001.uv_layers.new(name='UVMap')
_uv.uv.foreach_set('vector', [0.375, 0.0, 0.625, 0.0, 0.625, 0.25, 0.375, 0.25, 0.375, 0.25, 0.625, 0.25, 0.625, 0.5, 0.375, 0.5, 0.375, 0.5, 0.625, 0.5, 0.625, 0.75, 0.375, 0.75, 0.375, 0.75, 0.625, 0.75, 0.625, 1.0, 0.375, 1.0, 0.125, 0.5, 0.375, 0.5, 0.375, 0.75, 0.125, 0.75, 0.625, 0.5, 0.875, 0.5, 0.875, 0.75, 0.625, 0.75])
me_cube_001.update()
me_cube_003 = bpy.data.meshes.new('Cube.003')
me_cube_003.from_pydata([(0.0, -2.0, 0.0), (0.0, -2.0, 2.0), (0.0, 2.384e-07, 0.0), (0.0, 2.384e-07, 2.0), (2.0, -2.0, 0.0), (2.0, -2.0, 2.0), (2.0, 2.384e-07, 0.0), (2.0, 2.384e-07, 2.0)], [], [(0, 1, 3, 2), (2, 3, 7, 6), (6, 7, 5, 4), (4, 5, 1, 0), (2, 6, 4, 0), (7, 3, 1, 5)])
_uv = me_cube_003.uv_layers.new(name='UVMap')
_uv.uv.foreach_set('vector', [0.375, 0.0, 0.625, 0.0, 0.625, 0.25, 0.375, 0.25, 0.375, 0.25, 0.625, 0.25, 0.625, 0.5, 0.375, 0.5, 0.375, 0.5, 0.625, 0.5, 0.625, 0.75, 0.375, 0.75, 0.375, 0.75, 0.625, 0.75, 0.625, 1.0, 0.375, 1.0, 0.125, 0.5, 0.375, 0.5, 0.375, 0.75, 0.125, 0.75, 0.625, 0.5, 0.875, 0.5, 0.875, 0.75, 0.625, 0.75])
me_cube_003.update()
me_cube_025 = bpy.data.meshes.new('Cube.025')
me_cube_025.from_pydata([(0.0, -2.0, 0.0), (0.0, -2.0, 2.0), (0.0, 2.384e-07, 0.0), (0.0, 2.384e-07, 2.0), (2.0, -2.0, 0.0), (2.0, -2.0, 2.0), (2.0, 2.384e-07, 0.0), (2.0, 2.384e-07, 2.0)], [], [(0, 1, 3, 2), (2, 3, 7, 6), (6, 7, 5, 4), (4, 5, 1, 0), (2, 6, 4, 0), (7, 3, 1, 5)])
_uv = me_cube_025.uv_layers.new(name='UVMap')
_uv.uv.foreach_set('vector', [0.375, 0.0, 0.625, 0.0, 0.625, 0.25, 0.375, 0.25, 0.375, 0.25, 0.625, 0.25, 0.625, 0.5, 0.375, 0.5, 0.375, 0.5, 0.625, 0.5, 0.625, 0.75, 0.375, 0.75, 0.375, 0.75, 0.625, 0.75, 0.625, 1.0, 0.375, 1.0, 0.125, 0.5, 0.375, 0.5, 0.375, 0.75, 0.125, 0.75, 0.625, 0.5, 0.875, 0.5, 0.875, 0.75, 0.625, 0.75])
me_cube_025.update()
me_cylinder_001 = bpy.data.meshes.new('Cylinder.001')
me_cylinder_001.from_pydata([(1.0, 1.0, -5.96e-08), (1.0, 1.0, 2.0), (1.195, 0.9808, -5.96e-08), (1.195, 0.9808, 2.0), (1.383, 0.9239, -5.96e-08), (1.383, 0.9239, 2.0), (1.556, 0.8315, -5.96e-08), (1.556, 0.8315, 2.0), (1.707, 0.7071, -5.96e-08), (1.707, 0.7071, 2.0), (1.831, 0.5556, -5.96e-08), (1.831, 0.5556, 2.0), (1.924, 0.3827, -5.96e-08), (1.924, 0.3827, 2.0), (1.981, 0.1951, -5.96e-08), (1.981, 0.1951, 2.0), (2.0, 0.0, -5.96e-08), (2.0, 0.0, 2.0), (1.981, -0.1951, -5.96e-08), (1.981, -0.1951, 2.0), (1.924, -0.3827, -5.96e-08), (1.924, -0.3827, 2.0), (1.831, -0.5556, -5.96e-08), (1.831, -0.5556, 2.0), (1.707, -0.7071, -5.96e-08), (1.707, -0.7071, 2.0), (1.556, -0.8315, -5.96e-08), (1.556, -0.8315, 2.0), (1.383, -0.9239, -5.96e-08), (1.383, -0.9239, 2.0), (1.195, -0.9808, -5.96e-08), (1.195, -0.9808, 2.0), (1.0, -1.0, -5.96e-08), (1.0, -1.0, 2.0), (0.8049, -0.9808, -5.96e-08), (0.8049, -0.9808, 2.0), (0.6173, -0.9239, -5.96e-08), (0.6173, -0.9239, 2.0), (0.4444, -0.8315, -5.96e-08), (0.4444, -0.8315, 2.0), (0.2929, -0.7071, -5.96e-08), (0.2929, -0.7071, 2.0), (0.1685, -0.5556, -5.96e-08), (0.1685, -0.5556, 2.0), (0.07612, -0.3827, -5.96e-08), (0.07612, -0.3827, 2.0), (0.01921, -0.1951, -5.96e-08), (0.01921, -0.1951, 2.0), (0.0, 0.0, -5.96e-08), (0.0, 0.0, 2.0), (0.01921, 0.1951, -5.96e-08), (0.01921, 0.1951, 2.0), (0.07612, 0.3827, -5.96e-08), (0.07612, 0.3827, 2.0), (0.1685, 0.5556, -5.96e-08), (0.1685, 0.5556, 2.0), (0.2929, 0.7071, -5.96e-08), (0.2929, 0.7071, 2.0), (0.4444, 0.8315, -5.96e-08), (0.4444, 0.8315, 2.0), (0.6173, 0.9239, -5.96e-08), (0.6173, 0.9239, 2.0), (0.8049, 0.9808, -5.96e-08), (0.8049, 0.9808, 2.0)], [], [(0, 1, 3, 2), (2, 3, 5, 4), (4, 5, 7, 6), (6, 7, 9, 8), (8, 9, 11, 10), (10, 11, 13, 12), (12, 13, 15, 14), (14, 15, 17, 16), (16, 17, 19, 18), (18, 19, 21, 20), (20, 21, 23, 22), (22, 23, 25, 24), (24, 25, 27, 26), (26, 27, 29, 28), (28, 29, 31, 30), (30, 31, 33, 32), (32, 33, 35, 34), (34, 35, 37, 36), (36, 37, 39, 38), (38, 39, 41, 40), (40, 41, 43, 42), (42, 43, 45, 44), (44, 45, 47, 46), (46, 47, 49, 48), (48, 49, 51, 50), (50, 51, 53, 52), (52, 53, 55, 54), (54, 55, 57, 56), (56, 57, 59, 58), (58, 59, 61, 60), (3, 1, 63, 61, 59, 57, 55, 53, 51, 49, 47, 45, 43, 41, 39, 37, 35, 33, 31, 29, 27, 25, 23, 21, 19, 17, 15, 13, 11, 9, 7, 5), (60, 61, 63, 62), (62, 63, 1, 0), (0, 2, 4, 6, 8, 10, 12, 14, 16, 18, 20, 22, 24, 26, 28, 30, 32, 34, 36, 38, 40, 42, 44, 46, 48, 50, 52, 54, 56, 58, 60, 62)])
_uv = me_cylinder_001.uv_layers.new(name='UVMap')
_uv.uv.foreach_set('vector', [1.0, 0.5, 1.0, 1.0, 0.9688, 1.0, 0.9688, 0.5, 0.9688, 0.5, 0.9688, 1.0, 0.9375, 1.0, 0.9375, 0.5, 0.9375, 0.5, 0.9375, 1.0, 0.9062, 1.0, 0.9062, 0.5, 0.9062, 0.5, 0.9062, 1.0, 0.875, 1.0, 0.875, 0.5, 0.875, 0.5, 0.875, 1.0, 0.8438, 1.0, 0.8438, 0.5, 0.8438, 0.5, 0.8438, 1.0, 0.8125, 1.0, 0.8125, 0.5, 0.8125, 0.5, 0.8125, 1.0, 0.7812, 1.0, 0.7812, 0.5, 0.7812, 0.5, 0.7812, 1.0, 0.75, 1.0, 0.75, 0.5, 0.75, 0.5, 0.75, 1.0, 0.7188, 1.0, 0.7188, 0.5, 0.7188, 0.5, 0.7188, 1.0, 0.6875, 1.0, 0.6875, 0.5, 0.6875, 0.5, 0.6875, 1.0, 0.6562, 1.0, 0.6562, 0.5, 0.6562, 0.5, 0.6562, 1.0, 0.625, 1.0, 0.625, 0.5, 0.625, 0.5, 0.625, 1.0, 0.5938, 1.0, 0.5938, 0.5, 0.5938, 0.5, 0.5938, 1.0, 0.5625, 1.0, 0.5625, 0.5, 0.5625, 0.5, 0.5625, 1.0, 0.5312, 1.0, 0.5312, 0.5, 0.5312, 0.5, 0.5312, 1.0, 0.5, 1.0, 0.5, 0.5, 0.5, 0.5, 0.5, 1.0, 0.4688, 1.0, 0.4688, 0.5, 0.4688, 0.5, 0.4688, 1.0, 0.4375, 1.0, 0.4375, 0.5, 0.4375, 0.5, 0.4375, 1.0, 0.4062, 1.0, 0.4062, 0.5, 0.4062, 0.5, 0.4062, 1.0, 0.375, 1.0, 0.375, 0.5, 0.375, 0.5, 0.375, 1.0, 0.3438, 1.0, 0.3438, 0.5, 0.3438, 0.5, 0.3438, 1.0, 0.3125, 1.0, 0.3125, 0.5, 0.3125, 0.5, 0.3125, 1.0, 0.2812, 1.0, 0.2812, 0.5, 0.2812, 0.5, 0.2812, 1.0, 0.25, 1.0, 0.25, 0.5, 0.25, 0.5, 0.25, 1.0, 0.2188, 1.0, 0.2188, 0.5, 0.2188, 0.5, 0.2188, 1.0, 0.1875, 1.0, 0.1875, 0.5, 0.1875, 0.5, 0.1875, 1.0, 0.1562, 1.0, 0.1562, 0.5, 0.1562, 0.5, 0.1562, 1.0, 0.125, 1.0, 0.125, 0.5, 0.125, 0.5, 0.125, 1.0, 0.09375, 1.0, 0.09375, 0.5, 0.09375, 0.5, 0.09375, 1.0, 0.0625, 1.0, 0.0625, 0.5, 0.2968, 0.4854, 0.25, 0.49, 0.2032, 0.4854, 0.1582, 0.4717, 0.1167, 0.4496, 0.08029, 0.4197, 0.05045, 0.3833, 0.02827, 0.3418, 0.01461, 0.2968, 0.01, 0.25, 0.01461, 0.2032, 0.02827, 0.1582, 0.05045, 0.1167, 0.08029, 0.08029, 0.1167, 0.05045, 0.1582, 0.02827, 0.2032, 0.01461, 0.25, 0.01, 0.2968, 0.01461, 0.3418, 0.02827, 0.3833, 0.05045, 0.4197, 0.08029, 0.4496, 0.1167, 0.4717, 0.1582, 0.4854, 0.2032, 0.49, 0.25, 0.4854, 0.2968, 0.4717, 0.3418, 0.4496, 0.3833, 0.4197, 0.4197, 0.3833, 0.4496, 0.3418, 0.4717, 0.0625, 0.5, 0.0625, 1.0, 0.03125, 1.0, 0.03125, 0.5, 0.03125, 0.5, 0.03125, 1.0, 0.0, 1.0, 0.0, 0.5, 0.75, 0.49, 0.7968, 0.4854, 0.8418, 0.4717, 0.8833, 0.4496, 0.9197, 0.4197, 0.9496, 0.3833, 0.9717, 0.3418, 0.9854, 0.2968, 0.99, 0.25, 0.9854, 0.2032, 0.9717, 0.1582, 0.9496, 0.1167, 0.9197, 0.08029, 0.8833, 0.05045, 0.8418, 0.02827, 0.7968, 0.01461, 0.75, 0.01, 0.7032, 0.01461, 0.6582, 0.02827, 0.6167, 0.05045, 0.5803, 0.08029, 0.5504, 0.1167, 0.5283, 0.1582, 0.5146, 0.2032, 0.51, 0.25, 0.5146, 0.2968, 0.5283, 0.3418, 0.5504, 0.3833, 0.5803, 0.4197, 0.6167, 0.4496, 0.6582, 0.4717, 0.7032, 0.4854])
me_cylinder_001.update()
me_cube_026 = bpy.data.meshes.new('Cube.026')
me_cube_026.from_pydata([(-1.0, -1.0, -1.0), (-1.0, -1.0, 1.0), (-1.0, 1.0, -1.0), (-1.0, 1.0, 1.0), (1.0, -1.0, -1.0), (1.0, -1.0, 1.0), (1.0, 1.0, -1.0), (1.0, 1.0, 1.0)], [], [(0, 1, 3, 2), (2, 3, 7, 6), (6, 7, 5, 4), (4, 5, 1, 0), (2, 6, 4, 0), (7, 3, 1, 5)])
_uv = me_cube_026.uv_layers.new(name='UVMap')
_uv.uv.foreach_set('vector', [0.375, 0.0, 0.625, 0.0, 0.625, 0.25, 0.375, 0.25, 0.375, 0.25, 0.625, 0.25, 0.625, 0.5, 0.375, 0.5, 0.375, 0.5, 0.625, 0.5, 0.625, 0.75, 0.375, 0.75, 0.375, 0.75, 0.625, 0.75, 0.625, 1.0, 0.375, 1.0, 0.125, 0.5, 0.375, 0.5, 0.375, 0.75, 0.125, 0.75, 0.625, 0.5, 0.875, 0.5, 0.875, 0.75, 0.625, 0.75])
me_cube_026.update()
me_cube_027 = bpy.data.meshes.new('Cube.027')
me_cube_027.from_pydata([(-1.0, 0.1159, -1.0), (-1.0, 0.1159, 1.0), (-1.0, 1.187, -1.0), (-1.0, 1.187, 1.0), (1.0, 0.1159, -1.0), (1.0, 0.1159, 1.0), (1.0, 1.187, -1.0), (1.0, 1.187, 1.0)], [], [(0, 1, 3, 2), (2, 3, 7, 6), (6, 7, 5, 4), (4, 5, 1, 0), (2, 6, 4, 0), (7, 3, 1, 5)])
_uv = me_cube_027.uv_layers.new(name='UVMap')
_uv.uv.foreach_set('vector', [0.375, 0.0, 0.625, 0.0, 0.625, 0.25, 0.375, 0.25, 0.375, 0.25, 0.625, 0.25, 0.625, 0.5, 0.375, 0.5, 0.375, 0.5, 0.625, 0.5, 0.625, 0.75, 0.375, 0.75, 0.375, 0.75, 0.625, 0.75, 0.625, 1.0, 0.375, 1.0, 0.125, 0.5, 0.375, 0.5, 0.375, 0.75, 0.125, 0.75, 0.625, 0.5, 0.875, 0.5, 0.875, 0.75, 0.625, 0.75])
me_cube_027.update()
me_cube_028 = bpy.data.meshes.new('Cube.028')
me_cube_028.from_pydata([(-1.0, -1.0, -1.0), (-1.0, -1.0, 1.0), (-1.0, 1.0, -1.0), (-1.0, 1.0, 1.0), (1.0, -1.0, -1.0), (1.0, -1.0, 1.0), (1.0, 1.0, -1.0), (1.0, 1.0, 1.0)], [], [(0, 1, 3, 2), (2, 3, 7, 6), (6, 7, 5, 4), (4, 5, 1, 0), (2, 6, 4, 0), (7, 3, 1, 5)])
_uv = me_cube_028.uv_layers.new(name='UVMap')
_uv.uv.foreach_set('vector', [0.375, 0.0, 0.625, 0.0, 0.625, 0.25, 0.375, 0.25, 0.375, 0.25, 0.625, 0.25, 0.625, 0.5, 0.375, 0.5, 0.375, 0.5, 0.625, 0.5, 0.625, 0.75, 0.375, 0.75, 0.375, 0.75, 0.625, 0.75, 0.625, 1.0, 0.375, 1.0, 0.125, 0.5, 0.375, 0.5, 0.375, 0.75, 0.125, 0.75, 0.625, 0.5, 0.875, 0.5, 0.875, 0.75, 0.625, 0.75])
me_cube_028.update()
me_cube_029 = bpy.data.meshes.new('Cube.029')
me_cube_029.from_pydata([(-1.0, -1.0, -1.0), (-1.0, -1.0, 1.0), (-1.0, 1.0, -1.0), (-1.0, 1.0, 1.0), (1.0, -1.0, -1.0), (1.0, -1.0, 1.0), (1.0, 1.0, -1.0), (1.0, 1.0, 1.0)], [], [(0, 1, 3, 2), (2, 3, 7, 6), (6, 7, 5, 4), (4, 5, 1, 0), (2, 6, 4, 0), (7, 3, 1, 5)])
_uv = me_cube_029.uv_layers.new(name='UVMap')
_uv.uv.foreach_set('vector', [0.375, 0.0, 0.625, 0.0, 0.625, 0.25, 0.375, 0.25, 0.375, 0.25, 0.625, 0.25, 0.625, 0.5, 0.375, 0.5, 0.375, 0.5, 0.625, 0.5, 0.625, 0.75, 0.375, 0.75, 0.375, 0.75, 0.625, 0.75, 0.625, 1.0, 0.375, 1.0, 0.125, 0.5, 0.375, 0.5, 0.375, 0.75, 0.125, 0.75, 0.625, 0.5, 0.875, 0.5, 0.875, 0.75, 0.625, 0.75])
me_cube_029.update()
me_cube = bpy.data.meshes.new('Cube')
me_cube.from_pydata([(1.003, 1.019, 1.604), (1.003, 1.019, -0.9885), (1.003, -0.9812, 1.604), (1.003, -0.9812, -0.9885), (-1.0, 1.0, 1.592), (-1.0, 1.0, -1.0), (-1.0, -1.001, 1.59), (-1.0, -1.001, -1.002), (0.6843, 1.471, -1.0), (0.1157, 1.471, -1.0), (-0.2, 1.0, -1.0), (-0.4085, 1.0, -1.0), (0.6, -1.0, 1.592), (0.2, -1.0, 1.592), (-0.2, -1.0, 1.592), (-0.478, -1.0, 1.592), (-0.478, -1.0, -1.0), (-0.2, -1.0, -1.0), (0.2, -1.0, -1.0), (0.6, -1.0, -1.0), (-0.4085, 1.0, 1.592), (-0.2, 1.0, 1.592), (0.1157, 1.471, 1.592), (0.6843, 1.471, 1.592), (0.6578, 1.471, -0.3632), (0.1422, 1.471, -0.3632), (0.1422, 1.471, 0.9066), (0.6578, 1.471, 0.9066), (0.9854, 1.022, 0.9066), (0.9854, 1.022, -0.3632), (0.7024, 1.444, 0.9066), (0.7024, 1.444, -0.3632), (0.1026, 1.451, -0.3632), (-0.1869, 1.019, -0.3632), (-0.1869, 1.019, 0.9066), (0.1026, 1.451, 0.9066), (0.6578, 1.565, -0.3632), (0.1422, 1.565, -0.3632), (0.1422, 1.565, 0.9066), (0.6578, 1.565, 0.9066), (0.6578, 1.517, -0.3632), (0.1422, 1.517, -0.3632), (0.1422, 1.517, 0.9066), (0.6578, 1.517, 0.9066), (0.05676, 1.506, -0.3632), (-0.2328, 1.074, -0.3632), (-0.2328, 1.074, 0.9066), (0.05676, 1.506, 0.9066), (0.07779, 1.481, -0.3632), (-0.2118, 1.049, -0.3632), (-0.2118, 1.049, 0.9066), (0.07779, 1.481, 0.9066), (1.02, 1.063, 0.9066), (1.02, 1.063, -0.3632), (0.7367, 1.485, 0.9066), (0.7367, 1.485, -0.3632), (0.9993, 1.039, 0.9066), (0.9993, 1.039, -0.3632), (0.7163, 1.461, 0.9066), (0.7163, 1.461, -0.3632), (-1.0, -0.1868, -1.002), (1.003, 0.01884, 1.604), (-1.0, -0.1868, 1.59), (1.003, 0.01884, -0.9885), (-0.4085, -0.1862, -1.0), (-0.2, 0.0, -1.0), (0.1579, 0.2354, -1.0), (0.6421, 0.2354, -1.0), (0.6421, 0.2354, 1.592), (0.1579, 0.2354, 1.592), (-0.2, 0.0, 1.592), (-0.4085, -0.1862, 1.592), (-1.0, -0.4504, -1.002), (-1.0, -0.7917, -1.002), (-1.0, -0.7917, 0.966), (-1.0, -0.4504, 0.966), (-1.061, -0.4504, -1.002), (-1.061, -0.7917, -1.002), (-1.061, -0.7917, 0.966), (-1.061, -0.4504, 0.966), (-0.8425, -0.1867, -1.002), (-0.5918, -0.1863, -1.001), (-0.8425, -0.1867, 0.966), (-0.5918, -0.1863, 0.9676), (-0.8425, -0.1295, -1.002), (-0.5919, -0.1291, -1.001), (-0.8425, -0.1295, 0.966), (-0.5919, -0.1291, 0.9676), (-0.9683, -0.1295, -1.002), (-0.4661, -0.1291, -1.001), (-0.9683, -0.1295, 1.456), (-0.4661, -0.1291, 1.458), (-0.9683, 0.9343, -1.002), (-0.4661, 0.9347, -1.001), (-0.9683, 0.9343, 1.456), (-0.4661, 0.9347, 1.458)], [], [(71, 15, 6, 62), (16, 7, 6, 15), (60, 5, 4, 62), (67, 19, 3, 63), (63, 3, 2, 61), (1, 0, 28, 29), (5, 11, 20, 4), (11, 10, 21, 20), (9, 22, 35, 32), (22, 9, 25, 26), (64, 16, 17, 65), (65, 17, 18, 66), (66, 18, 19, 67), (3, 19, 12, 2), (19, 18, 13, 12), (18, 17, 14, 13), (17, 16, 15, 14), (61, 2, 12, 68), (68, 12, 13, 69), (69, 13, 14, 70), (70, 14, 15, 71), (26, 25, 37, 38), (9, 8, 24, 25), (8, 23, 27, 24), (23, 22, 26, 27), (30, 31, 55, 54), (23, 8, 31, 30), (8, 1, 29, 31), (0, 23, 30, 28), (34, 33, 45, 46), (22, 21, 34, 35), (21, 10, 33, 34), (10, 9, 32, 33), (38, 37, 41, 42), (25, 24, 36, 37), (24, 27, 39, 36), (27, 26, 38, 39), (41, 40, 43, 42), (37, 36, 40, 41), (36, 39, 43, 40), (39, 38, 42, 43), (46, 45, 49, 50), (33, 32, 44, 45), (32, 35, 47, 44), (35, 34, 46, 47), (49, 48, 51, 50), (45, 44, 48, 49), (44, 47, 51, 48), (47, 46, 50, 51), (54, 55, 59, 58), (28, 30, 54, 52), (31, 29, 53, 55), (29, 28, 52, 53), (59, 57, 56, 58), (52, 54, 58, 56), (55, 53, 57, 59), (53, 52, 56, 57), (21, 70, 71, 20), (22, 69, 70, 21), (23, 68, 69, 22), (0, 61, 68, 23), (9, 66, 67, 8), (10, 65, 66, 9), (11, 64, 65, 10), (7, 16, 64, 81, 80, 60, 72, 73), (1, 63, 61, 0), (8, 67, 63, 1), (6, 7, 73, 74), (20, 71, 62, 4), (71, 83, 81, 64), (11, 20, 71, 64), (75, 74, 78, 79), (62, 6, 74, 75), (60, 62, 75, 72), (73, 72, 76, 77), (72, 75, 79, 76), (74, 73, 77, 78), (83, 87, 85, 81), (60, 80, 82, 62), (62, 82, 83, 71), (87, 91, 89, 85), (80, 84, 86, 82), (82, 86, 87, 83), (81, 85, 84, 80), (90, 91, 95, 94), (84, 88, 90, 86), (86, 90, 91, 87), (85, 89, 93, 92, 88, 84), (92, 93, 95, 94), (91, 95, 93, 89), (88, 92, 94, 90)])
me_cube.polygons.foreach_set('material_index', [0, 0, 0, 0, 0, 0, 0, 0, 0, 0, 0, 0, 0, 0, 0, 0, 0, 0, 0, 0, 0, 0, 0, 0, 0, 0, 0, 0, 0, 0, 0, 0, 0, 0, 0, 0, 0, 1, 0, 0, 0, 0, 0, 0, 0, 1, 0, 0, 0, 0, 0, 0, 0, 1, 0, 0, 0, 0, 0, 0, 0, 0, 0, 0, 0, 0, 0, 0, 0, 0, 0, 0, 0, 0, 0, 0, 0, 0, 0, 0, 0, 0, 0, 0, 0, 0, 0, 0, 0, 0, 0])
_uv = me_cube.uv_layers.new(name='UVMap')
_uv.uv.foreach_set('vector', [0.825, 0.625, 0.825, 0.75, 0.875, 0.75, 0.875, 0.625, 0.375, 0.95, 0.375, 1.0, 0.625, 1.0, 0.625, 0.95, 0.375, 0.125, 0.375, 0.25, 0.625, 0.25, 0.625, 0.125, 0.325, 0.625, 0.325, 0.75, 0.375, 0.75, 0.375, 0.625, 0.375, 0.625, 0.375, 0.75, 0.625, 0.75, 0.625, 0.625, 0.375, 0.5, 0.625, 0.5, 0.625, 0.5, 0.375, 0.5, 0.375, 0.25, 0.375, 0.3, 0.625, 0.3, 0.625, 0.25, 0.375, 0.3, 0.375, 0.35, 0.625, 0.35, 0.625, 0.3, 0.375, 0.4, 0.625, 0.4, 0.625, 0.4, 0.375, 0.4, 0.625, 0.4, 0.375, 0.4, 0.375, 0.4, 0.625, 0.4, 0.175, 0.625, 0.175, 0.75, 0.225, 0.75, 0.225, 0.625, 0.225, 0.625, 0.225, 0.75, 0.275, 0.75, 0.275, 0.625, 0.275, 0.625, 0.275, 0.75, 0.325, 0.75, 0.325, 0.625, 0.375, 0.75, 0.375, 0.8, 0.625, 0.8, 0.625, 0.75, 0.375, 0.8, 0.375, 0.85, 0.625, 0.85, 0.625, 0.8, 0.375, 0.85, 0.375, 0.9, 0.625, 0.9, 0.625, 0.85, 0.375, 0.9, 0.375, 0.95, 0.625, 0.95, 0.625, 0.9, 0.625, 0.625, 0.625, 0.75, 0.675, 0.75, 0.675, 0.625, 0.675, 0.625, 0.675, 0.75, 0.725, 0.75, 0.725, 0.625, 0.725, 0.625, 0.725, 0.75, 0.775, 0.75, 0.775, 0.625, 0.775, 0.625, 0.775, 0.75, 0.825, 0.75, 0.825, 0.625, 0.625, 0.4, 0.375, 0.4, 0.375, 0.4, 0.625, 0.4, 0.275, 0.5, 0.325, 0.5, 0.325, 0.5, 0.275, 0.5, 0.375, 0.45, 0.625, 0.45, 0.625, 0.45, 0.375, 0.45, 0.675, 0.5, 0.725, 0.5, 0.725, 0.5, 0.675, 0.5, 0.625, 0.45, 0.375, 0.45, 0.375, 0.45, 0.625, 0.45, 0.625, 0.45, 0.375, 0.45, 0.375, 0.45, 0.625, 0.45, 0.325, 0.5, 0.375, 0.5, 0.375, 0.5, 0.325, 0.5, 0.625, 0.5, 0.675, 0.5, 0.675, 0.5, 0.625, 0.5, 0.625, 0.35, 0.375, 0.35, 0.375, 0.35, 0.625, 0.35, 0.725, 0.5, 0.775, 0.5, 0.775, 0.5, 0.725, 0.5, 0.625, 0.35, 0.375, 0.35, 0.375, 0.35, 0.625, 0.35, 0.225, 0.5, 0.275, 0.5, 0.275, 0.5, 0.225, 0.5, 0.625, 0.4, 0.375, 0.4, 0.375, 0.4, 0.625, 0.4, 0.275, 0.5, 0.325, 0.5, 0.325, 0.5, 0.275, 0.5, 0.375, 0.45, 0.625, 0.45, 0.625, 0.45, 0.375, 0.45, 0.675, 0.5, 0.725, 0.5, 0.725, 0.5, 0.675, 0.5, 0.375, 0.4, 0.375, 0.45, 0.625, 0.45, 0.625, 0.4, 0.275, 0.5, 0.325, 0.5, 0.325, 0.5, 0.275, 0.5, 0.375, 0.45, 0.625, 0.45, 0.625, 0.45, 0.375, 0.45, 0.675, 0.5, 0.725, 0.5, 0.725, 0.5, 0.675, 0.5, 0.625, 0.35, 0.375, 0.35, 0.375, 0.35, 0.625, 0.35, 0.225, 0.5, 0.275, 0.5, 0.275, 0.5, 0.225, 0.5, 0.375, 0.4, 0.625, 0.4, 0.625, 0.4, 0.375, 0.4, 0.725, 0.5, 0.775, 0.5, 0.775, 0.5, 0.725, 0.5, 0.375, 0.35, 0.375, 0.4, 0.625, 0.4, 0.625, 0.35, 0.225, 0.5, 0.275, 0.5, 0.275, 0.5, 0.225, 0.5, 0.375, 0.4, 0.625, 0.4, 0.625, 0.4, 0.375, 0.4, 0.725, 0.5, 0.775, 0.5, 0.775, 0.5, 0.725, 0.5, 0.625, 0.45, 0.375, 0.45, 0.375, 0.45, 0.625, 0.45, 0.625, 0.5, 0.675, 0.5, 0.675, 0.5, 0.625, 0.5, 0.325, 0.5, 0.375, 0.5, 0.375, 0.5, 0.325, 0.5, 0.375, 0.5, 0.625, 0.5, 0.625, 0.5, 0.375, 0.5, 0.375, 0.45, 0.375, 0.5, 0.625, 0.5, 0.625, 0.45, 0.625, 0.5, 0.675, 0.5, 0.675, 0.5, 0.625, 0.5, 0.325, 0.5, 0.375, 0.5, 0.375, 0.5, 0.325, 0.5, 0.375, 0.5, 0.625, 0.5, 0.625, 0.5, 0.375, 0.5, 0.775, 0.5, 0.775, 0.625, 0.825, 0.625, 0.825, 0.5, 0.725, 0.5, 0.725, 0.625, 0.775, 0.625, 0.775, 0.5, 0.675, 0.5, 0.675, 0.625, 0.725, 0.625, 0.725, 0.5, 0.625, 0.5, 0.625, 0.625, 0.675, 0.625, 0.675, 0.5, 0.275, 0.5, 0.275, 0.625, 0.325, 0.625, 0.325, 0.5, 0.225, 0.5, 0.225, 0.625, 0.275, 0.625, 0.275, 0.5, 0.175, 0.5, 0.175, 0.625, 0.225, 0.625, 0.225, 0.5, 0.375, 1.0, 0.175, 0.75, 0.0, 0.0, 0.0, 0.0, 0.375, 0.125, 0.375, 0.125, 0.125, 0.625, 0.375, 1.0, 0.375, 0.5, 0.375, 0.625, 0.625, 0.625, 0.625, 0.5, 0.325, 0.5, 0.325, 0.625, 0.375, 0.625, 0.375, 0.5, 0.625, 1.0, 0.375, 1.0, 0.375, 1.0, 0.625, 1.0, 0.825, 0.5, 0.825, 0.625, 0.875, 0.625, 0.875, 0.5, 0.0, 0.0, 0.0, 0.0, 0.0, 0.0, 0.0, 0.0, 0.0, 0.0, 0.0, 0.0, 0.0, 0.0, 0.0, 0.0, 0.875, 0.625, 0.875, 0.75, 0.875, 0.75, 0.875, 0.625, 0.875, 0.625, 0.875, 0.75, 0.875, 0.75, 0.875, 0.625, 0.375, 0.125, 0.625, 0.125, 0.625, 0.125, 0.375, 0.125, 0.125, 0.75, 0.125, 0.625, 0.125, 0.625, 0.125, 0.75, 0.375, 0.125, 0.625, 0.125, 0.625, 0.125, 0.375, 0.125, 0.625, 1.0, 0.375, 1.0, 0.375, 1.0, 0.625, 1.0, 0.0, 0.0, 0.0, 0.0, 0.0, 0.0, 0.0, 0.0, 0.375, 0.125, 0.375, 0.125, 0.625, 0.125, 0.625, 0.125, 0.875, 0.625, 0.875, 0.625, 0.825, 0.625, 0.825, 0.625, 0.0, 0.0, 0.0, 0.0, 0.0, 0.0, 0.0, 0.0, 0.375, 0.125, 0.375, 0.125, 0.625, 0.125, 0.625, 0.125, 0.875, 0.625, 0.875, 0.625, 0.825, 0.625, 0.825, 0.625, 0.0, 0.0, 0.0, 0.0, 0.375, 0.125, 0.375, 0.125, 0.875, 0.625, 0.825, 0.625, 0.825, 0.625, 0.875, 0.625, 0.375, 0.125, 0.375, 0.125, 0.625, 0.125, 0.625, 0.125, 0.875, 0.625, 0.875, 0.625, 0.825, 0.625, 0.825, 0.625, 0.0, 0.0, 0.0, 0.0, 0.0, 0.0, 0.0, 0.0, 0.375, 0.125, 0.375, 0.125, 0.0, 0.0, 0.0, 0.0, 0.0, 0.0, 0.0, 0.0, 0.0, 0.0, 0.0, 0.0, 0.0, 0.0, 0.0, 0.0, 0.375, 0.125, 0.375, 0.125, 0.625, 0.125, 0.625, 0.125])
me_cube.materials.append(mat_material)
me_cube.materials.append(mat_material_001)
me_cube.use_mirror_vertex_groups = False
me_cube.update()
me_cube_002 = bpy.data.meshes.new('Cube.002')
me_cube_002.from_pydata([(-1.0, -1.0, -1.0), (-1.0, -1.0, 1.0), (-1.0, 1.0, -1.0), (-1.0, 1.0, 1.0), (1.0, -1.0, -1.0), (1.0, -1.0, 1.0), (1.0, 1.0, -1.0), (1.0, 1.0, 1.0)], [], [(0, 1, 3, 2), (2, 3, 7, 6), (6, 7, 5, 4), (4, 5, 1, 0), (2, 6, 4, 0), (7, 3, 1, 5)])
_uv = me_cube_002.uv_layers.new(name='UVMap')
_uv.uv.foreach_set('vector', [0.375, 0.0, 0.625, 0.0, 0.625, 0.25, 0.375, 0.25, 0.375, 0.25, 0.625, 0.25, 0.625, 0.5, 0.375, 0.5, 0.375, 0.5, 0.625, 0.5, 0.625, 0.75, 0.375, 0.75, 0.375, 0.75, 0.625, 0.75, 0.625, 1.0, 0.375, 1.0, 0.125, 0.5, 0.375, 0.5, 0.375, 0.75, 0.125, 0.75, 0.625, 0.5, 0.875, 0.5, 0.875, 0.75, 0.625, 0.75])
me_cube_002.update()
me_cube_004 = bpy.data.meshes.new('Cube.004')
me_cube_004.from_pydata([(-1.0, -1.0, -1.0), (-1.0, -1.0, 1.0), (-1.0, 1.0, -1.0), (-1.0, 1.0, 1.0), (1.0, -1.0, -1.0), (1.0, -1.0, 1.0), (1.0, 1.0, -1.0), (1.0, 1.0, 1.0)], [], [(0, 1, 3, 2), (2, 3, 7, 6), (6, 7, 5, 4), (4, 5, 1, 0), (2, 6, 4, 0), (7, 3, 1, 5)])
_uv = me_cube_004.uv_layers.new(name='UVMap')
_uv.uv.foreach_set('vector', [0.375, 0.0, 0.625, 0.0, 0.625, 0.25, 0.375, 0.25, 0.375, 0.25, 0.625, 0.25, 0.625, 0.5, 0.375, 0.5, 0.375, 0.5, 0.625, 0.5, 0.625, 0.75, 0.375, 0.75, 0.375, 0.75, 0.625, 0.75, 0.625, 1.0, 0.375, 1.0, 0.125, 0.5, 0.375, 0.5, 0.375, 0.75, 0.125, 0.75, 0.625, 0.5, 0.875, 0.5, 0.875, 0.75, 0.625, 0.75])
me_cube_004.update()
me_cube_005 = bpy.data.meshes.new('Cube.005')
me_cube_005.from_pydata([(-1.0, -1.0, -1.0), (-1.0, -1.0, 1.0), (-1.0, 1.0, -1.0), (-1.0, 1.0, 1.0), (1.0, -1.0, -1.0), (1.0, -1.0, 1.0), (1.0, 1.0, -1.0), (1.0, 1.0, 1.0)], [], [(0, 1, 3, 2), (2, 3, 7, 6), (6, 7, 5, 4), (4, 5, 1, 0), (2, 6, 4, 0), (7, 3, 1, 5)])
_uv = me_cube_005.uv_layers.new(name='UVMap')
_uv.uv.foreach_set('vector', [0.375, 0.0, 0.625, 0.0, 0.625, 0.25, 0.375, 0.25, 0.375, 0.25, 0.625, 0.25, 0.625, 0.5, 0.375, 0.5, 0.375, 0.5, 0.625, 0.5, 0.625, 0.75, 0.375, 0.75, 0.375, 0.75, 0.625, 0.75, 0.625, 1.0, 0.375, 1.0, 0.125, 0.5, 0.375, 0.5, 0.375, 0.75, 0.125, 0.75, 0.625, 0.5, 0.875, 0.5, 0.875, 0.75, 0.625, 0.75])
me_cube_005.update()
me_cube_006 = bpy.data.meshes.new('Cube.006')
me_cube_006.from_pydata([(-1.0, -1.0, -1.0), (-1.0, -1.0, 1.0), (-1.0, 1.0, -1.0), (-1.0, 1.0, 1.0), (1.0, -1.0, -1.0), (1.0, -1.0, 1.0), (1.0, 1.0, -1.0), (1.0, 1.0, 1.0)], [], [(0, 1, 3, 2), (2, 3, 7, 6), (6, 7, 5, 4), (4, 5, 1, 0), (2, 6, 4, 0), (7, 3, 1, 5)])
_uv = me_cube_006.uv_layers.new(name='UVMap')
_uv.uv.foreach_set('vector', [0.375, 0.0, 0.625, 0.0, 0.625, 0.25, 0.375, 0.25, 0.375, 0.25, 0.625, 0.25, 0.625, 0.5, 0.375, 0.5, 0.375, 0.5, 0.625, 0.5, 0.625, 0.75, 0.375, 0.75, 0.375, 0.75, 0.625, 0.75, 0.625, 1.0, 0.375, 1.0, 0.125, 0.5, 0.375, 0.5, 0.375, 0.75, 0.125, 0.75, 0.625, 0.5, 0.875, 0.5, 0.875, 0.75, 0.625, 0.75])
me_cube_006.update()

# ---- objects
ob_base_002 = bpy.data.objects.new('Base.002', me_cube_024)
ob_empty_002 = bpy.data.objects.new('Empty.002', None)
ob_leiter = bpy.data.objects.new('Leiter', me_cube_023)
ob_b_cherwand = bpy.data.objects.new('Bücherwand', me_cube_022)
ob_sessel_001 = bpy.data.objects.new('Sessel.001', me_cube_021)
ob_sofa_001 = bpy.data.objects.new('Sofa.001', me_cube_020)
ob_hocker = bpy.data.objects.new('Hocker', me_cube_019)
ob_teleskop = bpy.data.objects.new('Teleskop', me_cube_018)
ob_kl_tisch = bpy.data.objects.new('kl.Tisch', me_cube_017)
ob_tresor = bpy.data.objects.new('Tresor', me_cube_016)
ob_schreibtisch = bpy.data.objects.new('Schreibtisch', me_cube_015)
ob_stuhl = bpy.data.objects.new('Stuhl', me_cube_014)
ob_pflanze = bpy.data.objects.new('Pflanze', me_cube_013)
ob_empty_003 = bpy.data.objects.new('Empty.003', None)
ob_base_001 = bpy.data.objects.new('Base.001', me_cube_011)
ob_empty_001 = bpy.data.objects.new('Empty.001', None)
ob_sofatisch = bpy.data.objects.new('SofaTisch', me_cube_012)
ob_sessel = bpy.data.objects.new('Sessel', me_cube_010)
ob_sofa = bpy.data.objects.new('Sofa', me_cube_009)
ob_beistelltisch = bpy.data.objects.new('Beistelltisch', me_cylinder)
ob_cube = bpy.data.objects.new('Cube', me_cube_008)
ob_teppich = bpy.data.objects.new('Teppich', me_plane)
ob_tannenbaum = bpy.data.objects.new('Tannenbaum', me_circle)
ob_kommode = bpy.data.objects.new('Kommode', me_cube_007)
ob_sofa_002 = bpy.data.objects.new('Sofa.002', me_cube_001)
ob_sessel_002 = bpy.data.objects.new('Sessel.002', me_cube_003)
ob_sessel_003 = bpy.data.objects.new('Sessel.003', me_cube_025)
ob_beistelltisch2 = bpy.data.objects.new('Beistelltisch2', me_cylinder_001)
ob_bild1 = bpy.data.objects.new('Bild1', me_cube_026)
ob_bild2 = bpy.data.objects.new('Bild2', me_cube_027)
ob_bild3 = bpy.data.objects.new('Bild3', me_cube_028)
ob_bild4 = bpy.data.objects.new('Bild4', me_cube_029)
ob_base = bpy.data.objects.new('Base', me_cube)
ob_empty = bpy.data.objects.new('Empty', None)
ob_arbeitsfl_che = bpy.data.objects.new('Arbeitsfläche', me_cube_002)
ob_tisch = bpy.data.objects.new('Tisch', me_cube_004)
ob_cube_002 = bpy.data.objects.new('Cube.002', me_cube_005)
ob_cube_003 = bpy.data.objects.new('Cube.003', me_cube_006)

# ---- transforms, parenting, visibility, modifiers, constraints
ob_base_002.location = (-18.53, -2.804, -1.07)
ob_base_002.rotation_euler = (0.0, -0.0, -9.436)
ob_base_002.scale = (3.5, 4.75, 1.5)
ob_base_002.lock_rotations_4d = False
ob_base_002.empty_display_type = 'ARROWS'
ob_base_002.lineart.crease_threshold = 0.0
ob_empty_002.location = (-15.92, -5.879, -5.623)
ob_empty_002.rotation_euler = (0.0, -0.0, -9.436)
ob_empty_002.scale = (4.039, 4.039, 4.039)
ob_empty_002.empty_display_type = 'IMAGE'
ob_empty_002.empty_display_size = 5.0
ob_leiter.location = (-17.14, -8.361, -1.068)
ob_leiter.rotation_euler = (0.0, -0.0, -9.436)
ob_leiter.scale = (0.4173, 0.4173, 1.146)
ob_b_cherwand.location = (-17.78, -2.851, -1.068)
ob_b_cherwand.rotation_euler = (0.0, -0.0, -9.436)
ob_b_cherwand.scale = (0.2044, 4.652, 1.448)
ob_sessel_001.location = (-16.89, -3.057, -1.068)
ob_sessel_001.rotation_euler = (0.0, -0.0, -9.436)
ob_sessel_001.scale = (0.5528, 0.5528, 0.436)
ob_sofa_001.location = (-13.39, -5.743, -1.068)
ob_sofa_001.rotation_euler = (0.0, -0.0, -9.436)
ob_sofa_001.scale = (0.5793, 1.354, 0.3687)
ob_hocker.location = (-13.11, -9.005, -1.068)
ob_hocker.rotation_euler = (0.0, -0.0, -9.436)
ob_hocker.scale = (0.348, -0.3721, 0.2335)
ob_teleskop.location = (-13.26, -11.68, -1.068)
ob_teleskop.rotation_euler = (0.0, -0.0, -9.436)
ob_teleskop.scale = (0.4826, 0.3467, 0.6652)
ob_kl_tisch.location = (-14.0, -4.776, -1.068)
ob_kl_tisch.rotation_euler = (0.0, -0.0, -9.436)
ob_kl_tisch.scale = (0.8926, 0.159, 0.4033)
ob_tresor.location = (-15.49, -2.809, -0.6262)
ob_tresor.rotation_euler = (0.0, -0.0, -9.436)
ob_tresor.scale = (0.6112, 0.214, 0.6564)
ob_schreibtisch.location = (-16.09, -10.3, -1.068)
ob_schreibtisch.rotation_euler = (0.0, -0.0, -9.436)
ob_schreibtisch.scale = (0.8476, -0.5112, 0.3857)
ob_stuhl.location = (-15.69, -11.46, -1.068)
ob_stuhl.rotation_euler = (0.0, -0.0, -9.436)
ob_stuhl.scale = (0.4325, 0.403, 0.5999)
ob_pflanze.location = (-12.8, -9.392, -0.2425)
ob_pflanze.rotation_euler = (0.0, -0.0, -9.436)
ob_pflanze.scale = (0.1564, 0.1564, -0.3581)
ob_empty_003.location = (-15.92, -5.879, -5.623)
ob_empty_003.rotation_euler = (0.0, -0.0, -9.436)
ob_empty_003.scale = (4.039, 4.039, 4.039)
ob_empty_003.empty_display_type = 'IMAGE'
ob_empty_003.empty_display_size = 5.0
ob_base_001.location = (-10.85, -7.368, -1.07)
ob_base_001.rotation_euler = (3.142, -3.142, 3.142)
ob_base_001.scale = (2.719, 1.396, 1.505)
ob_empty_001.location = (-16.53, -5.5, -2.144)
ob_empty_001.rotation_euler = (3.142, -3.142, 3.142)
ob_empty_001.scale = (0.5726, 0.5726, 0.5726)
ob_empty_001.empty_display_type = 'IMAGE'
ob_empty_001.empty_display_size = 14.65
ob_empty_001.empty_image_offset = (0.5302, -0.6156)
ob_sofatisch.location = (-6.973, -4.61, -1.068)
ob_sofatisch.rotation_euler = (3.142, -3.142, 3.142)
ob_sofatisch.scale = (0.55, 0.3, 0.2)
ob_sessel.location = (-9.703, -3.355, -1.068)
ob_sessel.rotation_euler = (-3.142, -3.142, 3.968)
ob_sessel.scale = (0.25, 0.3, 0.25)
ob_sofa.location = (-8.681, -2.706, -1.074)
ob_sofa.rotation_euler = (3.142, -3.142, 3.142)
ob_sofa.scale = (1.115, -0.3119, 0.5)
ob_beistelltisch.location = (-6.095, -2.342, -1.068)
ob_beistelltisch.rotation_euler = (3.142, -3.142, 3.142)
ob_beistelltisch.scale = (0.2701, 0.2701, 0.2701)
ob_cube.location = (-6.291, -8.56, -1.068)
ob_cube.rotation_euler = (3.142, -3.142, 3.142)
ob_cube.scale = (1.22, -0.1405, 0.65)
ob_teppich.location = (-7.75, -3.715, -1.058)
ob_teppich.rotation_euler = (3.142, -3.142, 3.142)
ob_teppich.scale = (2.79, 1.817, 1.477)
ob_tannenbaum.location = (-10.18, -7.363, -0.9976)
ob_tannenbaum.rotation_euler = (3.142, -3.142, 3.142)
ob_kommode.location = (-4.399, -6.02, -1.068)
ob_kommode.rotation_euler = (3.142, -3.142, 3.142)
ob_kommode.scale = (-0.2291, -0.4197, -0.354)
ob_sofa_002.location = (-5.405, -5.021, -1.083)
ob_sofa_002.rotation_euler = (3.142, -3.142, 4.726)
ob_sofa_002.scale = (1.115, -0.3119, 0.5)
ob_sessel_002.location = (-8.764, 0.2528, -0.8422)
ob_sessel_002.rotation_euler = (-3.142, -3.142, 2.36)
ob_sessel_002.scale = (0.25, 0.3, 0.25)
ob_sessel_003.location = (-6.853, -0.1594, -0.7213)
ob_sessel_003.rotation_euler = (-3.142, -3.142, 3.673)
ob_sessel_003.scale = (0.25, 0.3, 0.25)
ob_beistelltisch2.location = (-7.876, 0.2773, -1.037)
ob_beistelltisch2.rotation_euler = (3.142, -3.142, 3.142)
ob_beistelltisch2.scale = (0.2701, 0.2701, 0.2701)
ob_bild1.location = (-11.02, -0.4185, 0.4042)
ob_bild1.scale = (0.4108, 0.108, 0.4108)
ob_bild2.location = (-4.686, -0.4811, 0.3009)
ob_bild2.scale = (0.4108, 0.108, 0.6156)
ob_bild3.location = (-4.09, -1.594, 0.4384)
ob_bild3.rotation_euler = (0.02146, -0.005619, -1.567)
ob_bild3.scale = (0.4108, 0.108, 0.4108)
ob_bild4.location = (-4.09, -3.486, 0.4384)
ob_bild4.rotation_euler = (0.02146, -0.005619, -1.567)
ob_bild4.scale = (0.4108, 0.108, 0.4108)
ob_base.location = (0.4658, -3.285, -0.06762)
ob_base.scale = (4.0, 3.0, 1.0)
ob_base.lock_rotations_4d = False
ob_base.empty_display_type = 'ARROWS'
ob_base.lineart.crease_threshold = 0.0
ob_empty.location = (0.4656, -1.23, -1.645)
ob_empty.scale = (2.679, 2.679, 2.679)
ob_empty.empty_display_type = 'IMAGE'
ob_empty.empty_display_size = 5.0
ob_arbeitsfl_che.location = (4.0, -3.236, -0.5109)
ob_arbeitsfl_che.scale = (0.4576, 2.322, 0.5452)
ob_tisch.location = (-0.1412, -2.146, -0.5886)
ob_tisch.scale = (1.027, 0.6649, 0.479)
ob_cube_002.location = (-0.1361, -5.992, -0.07011)
ob_cube_002.scale = (1.0, 0.2943, 1.0)
ob_cube_003.location = (-1.479, -5.944, -0.7275)
ob_cube_003.scale = (0.3426, 0.3426, 0.3426)

# ---- collection membership
col_office.objects.link(ob_base_002)
col_office.objects.link(ob_empty_002)
col_office.objects.link(ob_leiter)
col_office.objects.link(ob_b_cherwand)
col_office.objects.link(ob_sessel_001)
col_office.objects.link(ob_sofa_001)
col_office.objects.link(ob_hocker)
col_office.objects.link(ob_teleskop)
col_office.objects.link(ob_kl_tisch)
col_office.objects.link(ob_tresor)
col_office.objects.link(ob_schreibtisch)
col_office.objects.link(ob_stuhl)
col_office.objects.link(ob_pflanze)
col_office.objects.link(ob_empty_003)
col_livingroom.objects.link(ob_base_001)
col_livingroom.objects.link(ob_empty_001)
col_livingroom.objects.link(ob_sofatisch)
col_livingroom.objects.link(ob_sessel)
col_livingroom.objects.link(ob_sofa)
col_livingroom.objects.link(ob_beistelltisch)
col_livingroom.objects.link(ob_cube)
col_livingroom.objects.link(ob_teppich)
col_livingroom.objects.link(ob_tannenbaum)
col_livingroom.objects.link(ob_kommode)
col_livingroom.objects.link(ob_sofa_002)
col_livingroom.objects.link(ob_sessel_002)
col_livingroom.objects.link(ob_sessel_003)
col_livingroom.objects.link(ob_beistelltisch2)
col_livingroom.objects.link(ob_bild1)
col_livingroom.objects.link(ob_bild2)
col_livingroom.objects.link(ob_bild3)
col_livingroom.objects.link(ob_bild4)
col_kitchen.objects.link(ob_base)
col_kitchen.objects.link(ob_empty)
col_kitchen.objects.link(ob_arbeitsfl_che)
col_kitchen.objects.link(ob_tisch)
col_kitchen.objects.link(ob_cube_002)
col_kitchen.objects.link(ob_cube_003)

# ---- scene / render settings (as saved in the file)
scene.frame_start = 1; scene.frame_end = 250; scene.frame_set(1)
scene.render.engine = 'BLENDER_EEVEE_NEXT'
bpy.context.view_layer.update()

# ---- added for rendering (the .blend has no active camera and no usable light): camera, sun
cam_auto = bpy.data.cameras.new('AutoCamera')
cam_auto.lens = 50.0
cam_auto.sensor_width = 36.0
cam_auto.clip_end = 1000.0
ob_auto_camera = bpy.data.objects.new('AutoCamera', cam_auto)
scene.collection.objects.link(ob_auto_camera)
ob_auto_camera.location = (18.0959, -35.4775, 20.2585)
ob_auto_camera.rotation_euler = (1.09748, -7.21219e-08, 0.694738)
scene.camera = ob_auto_camera
light_auto_sun = bpy.data.lights.new('AutoSun', 'SUN')
light_auto_sun.energy = 3.0
light_auto_sun.angle = 0.0523599
ob_auto_sun = bpy.data.objects.new('AutoSun', light_auto_sun)
scene.collection.objects.link(ob_auto_sun)
ob_auto_sun.rotation_euler = (0.872665, 0.174533, 0.523599)
bpy.context.view_layer.update()
